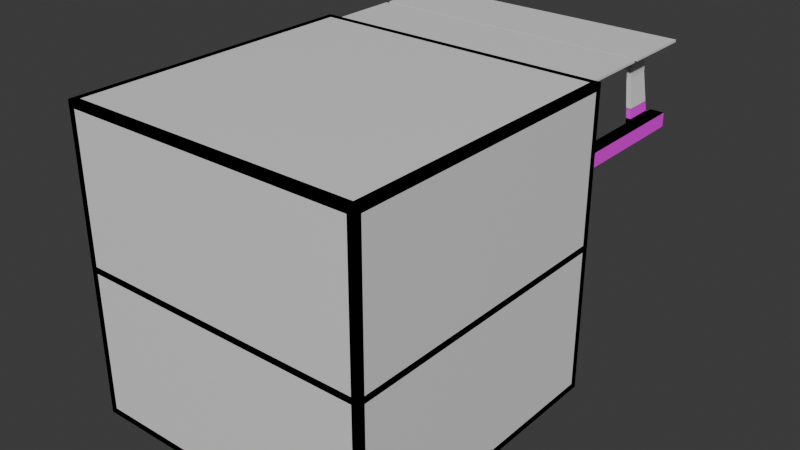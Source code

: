 # Source: conveyor_belt.blend  (saved by Blender 4.5.90; exported with 4.5.12 LTS)
import bpy
from mathutils import Matrix  # noqa: F401  (used for matrix-valued properties, if any)

bpy.ops.wm.read_factory_settings(use_empty=True)
scene = bpy.context.scene
scene.name = 'conveyor_track_water.qc'

# ---- collections
col_conveyor_belt_ref = bpy.data.collections.new('conveyor_belt_ref'); scene.collection.children.link(col_conveyor_belt_ref)
col_conveyor_belt_sel = bpy.data.collections.new('conveyor_belt_sel'); scene.collection.children.link(col_conveyor_belt_sel)

# ---- images (referenced by path relative to the original .blend; pixels are not part of the script)
import os
ASSET_DIR = os.environ.get("B2B_ASSET_DIR", "")  # directory of the original .blend (textures are referenced by path, not embedded)
HERE = os.path.dirname(os.path.abspath(__file__))  # packed textures are extracted next to this script under _unpacked/

def load_image(name, relpath, width, height, colorspace="sRGB"):
    """Load a texture the original file referenced (path relative to the .blend, or extracted next to this script)."""
    p = next((c for c in (os.path.join(HERE, relpath), os.path.join(ASSET_DIR, relpath)) if relpath and os.path.exists(c)), "")
    if p:
        img = bpy.data.images.load(p, check_existing=True)
        img.name = name
    else:  # same state as the original file: an image datablock whose file is absent (Cycles renders it pink)
        img = bpy.data.images.new(name, width, height)
        img.source = "FILE"
        img.filepath = "//" + (relpath or name)
    img.colorspace_settings.name = colorspace
    return img
img_border_png = load_image('border.png', 'border.png', 1024, 1024, 'sRGB')
img_ghost_items_tga = load_image('ghost_items.tga', 'ghost_items.tga', 1024, 1024, 'sRGB')
img_ghost_grid_tga = load_image('ghost_grid.tga', 'ghost_grid.tga', 1024, 1024, 'sRGB')
img_ghost_gridb_tga = load_image('ghost_gridb.tga', 'ghost_gridb.tga', 1024, 1024, 'sRGB')

# ---- materials (node trees are filled in below, after node groups)
mat_conveyor_belt = bpy.data.materials.new('conveyor_belt')
mat_conveyor_belt.diffuse_color = (0.6887, 0.6165, 0.4051, 1.0)
mat_border = bpy.data.materials.new('border')
mat_border.use_backface_culling = True
mat_border.diffuse_color = (0.6937, 0.4429, 0.6794, 1.0)
mat_ghost_items = bpy.data.materials.new('ghost_items')
mat_ghost_items.use_backface_culling = True
mat_ghost_items.diffuse_color = (0.147, 0.2961, 0.5089, 1.0)
mat_ghost_grid = bpy.data.materials.new('ghost_grid')
mat_ghost_grid.use_backface_culling = True
mat_ghost_grid.diffuse_color = (0.227, 0.2423, 0.2623, 1.0)
mat_ghost_gridb = bpy.data.materials.new('ghost_gridb')
mat_ghost_gridb.use_backface_culling = True
mat_ghost_gridb.diffuse_color = (0.8815, 0.9648, 0.988, 1.0)
mat_sel = bpy.data.materials.new('sel')

# ---- node groups
ng_smooth_by_angle_001 = bpy.data.node_groups.new('Smooth by Angle.001', 'GeometryNodeTree')
_s = ng_smooth_by_angle_001.interface.new_socket(name='Mesh', in_out='OUTPUT', socket_type='NodeSocketGeometry')
_s = ng_smooth_by_angle_001.interface.new_socket(name='Mesh', in_out='INPUT', socket_type='NodeSocketGeometry')
_s = ng_smooth_by_angle_001.interface.new_socket(name='Angle', in_out='INPUT', socket_type='NodeSocketFloat')
_s.subtype = 'ANGLE'
_s.default_value = 0.5236
_s.min_value = 0.0
_s.max_value = 3.142
_s.description = 'Maximum face angle for smooth edges'
_s = ng_smooth_by_angle_001.interface.new_socket(name='Ignore Sharpness', in_out='INPUT', socket_type='NodeSocketBool')
_s.force_non_field = True
ng_smooth_by_angle_001.description = 'Set the sharpness of mesh edges based on the angle between the neighboring faces'
ng_smooth_by_angle_001.is_modifier = True
_N = ng_smooth_by_angle_001.nodes; _L = ng_smooth_by_angle_001.links
n0 = _N.new('GeometryNodeSetShadeSmooth'); n0.name = 'Set Shade Smooth'; n0.location = (120, -80)
n0.domain = 'EDGE'
n1 = _N.new('GeometryNodeSetShadeSmooth'); n1.name = 'Set Shade Smooth.001'; n1.location = (300, -80)
n2 = _N.new('NodeGroupOutput'); n2.name = 'Group Output'; n2.location = (480, -80)
n3 = _N.new('GeometryNodeInputMeshEdgeAngle'); n3.name = 'Edge Angle'; n3.location = (-440, -240)
n4 = _N.new('NodeGroupInput'); n4.name = 'Group Input'; n4.location = (-80, -80)
n5 = _N.new('GeometryNodeInputEdgeSmooth'); n5.name = 'Is Edge Smooth'; n5.location = (-260, -120)
n6 = _N.new('GeometryNodeInputShadeSmooth'); n6.name = 'Is Shade Smooth'; n6.location = (-440, -397)
n7 = _N.new('FunctionNodeCompare'); n7.name = 'Compare'; n7.location = (-260, -260)
n7.operation = 'LESS_EQUAL'
n7.inputs[6].default_value = (0.0, 0.0, 0.0, 0.0)
n7.inputs[7].default_value = (0.0, 0.0, 0.0, 0.0)
n8 = _N.new('FunctionNodeBooleanMath'); n8.name = 'Boolean Math.001'; n8.location = (-80, -260)
n9 = _N.new('NodeGroupInput'); n9.name = 'Group Input.001'; n9.location = (-440, -329)
n10 = _N.new('NodeGroupInput'); n10.name = 'Group Input.002'; n10.location = (-259, -189)
n11 = _N.new('FunctionNodeBooleanMath'); n11.name = 'Boolean Math'; n11.location = (-80, -149)
n11.operation = 'OR'
n12 = _N.new('FunctionNodeBooleanMath'); n12.name = 'Boolean Math.002'; n12.location = (-260, -380)
n12.operation = 'OR'
n13 = _N.new('NodeGroupInput'); n13.name = 'Group Input.003'; n13.location = (-440, -460)
_L.new(n3.outputs[0], n7.inputs[0])
_L.new(n1.outputs[0], n2.inputs[0])
_L.new(n9.outputs[1], n7.inputs[1])
_L.new(n7.outputs[0], n8.inputs[0])
_L.new(n4.outputs[0], n0.inputs[0])
_L.new(n0.outputs[0], n1.inputs[0])
_L.new(n8.outputs[0], n0.inputs[2])
_L.new(n10.outputs[2], n11.inputs[1])
_L.new(n5.outputs[0], n11.inputs[0])
_L.new(n11.outputs[0], n0.inputs[1])
_L.new(n13.outputs[2], n12.inputs[1])
_L.new(n6.outputs[0], n12.inputs[0])
_L.new(n12.outputs[0], n8.inputs[1])
n2.is_active_output = True

# ---- material node trees
mat_border.use_nodes = True; mat_border.node_tree.nodes.clear()
_N = mat_border.node_tree.nodes; _L = mat_border.node_tree.links
n0 = _N.new('ShaderNodeBsdfPrincipled'); n0.name = 'Principled BSDF'; n0.location = (10, 300)
n1 = _N.new('ShaderNodeOutputMaterial'); n1.name = 'Material Output'; n1.location = (300, 300)
n2 = _N.new('ShaderNodeTexImage'); n2.name = 'Image Texture'; n2.location = (-280, 280)
n2.image = img_border_png
_L.new(n0.outputs[0], n1.inputs[0])
_L.new(n2.outputs[0], n0.inputs[0])
n1.is_active_output = True
mat_ghost_items.use_nodes = True; mat_ghost_items.node_tree.nodes.clear()
_N = mat_ghost_items.node_tree.nodes; _L = mat_ghost_items.node_tree.links
n0 = _N.new('ShaderNodeBsdfPrincipled'); n0.name = 'Principled BSDF'; n0.location = (10, 300)
n1 = _N.new('ShaderNodeOutputMaterial'); n1.name = 'Material Output'; n1.location = (300, 300)
n2 = _N.new('ShaderNodeTexImage'); n2.name = 'Image Texture'; n2.location = (-280, 280)
n2.image = img_ghost_items_tga
_L.new(n0.outputs[0], n1.inputs[0])
_L.new(n2.outputs[0], n0.inputs[0])
n1.is_active_output = True
mat_ghost_grid.use_nodes = True; mat_ghost_grid.node_tree.nodes.clear()
_N = mat_ghost_grid.node_tree.nodes; _L = mat_ghost_grid.node_tree.links
n0 = _N.new('ShaderNodeBsdfPrincipled'); n0.name = 'Principled BSDF'; n0.location = (46, 273)
n0.inputs[2].default_value = 0.7435
n0.inputs[13].default_value = 0.179
n1 = _N.new('ShaderNodeOutputMaterial'); n1.name = 'Material Output'; n1.location = (336, 273)
n2 = _N.new('ShaderNodeTexImage'); n2.name = 'Image Texture'; n2.location = (-231, 236)
n2.image = img_ghost_grid_tga
_L.new(n0.outputs[0], n1.inputs[0])
_L.new(n2.outputs[0], n0.inputs[0])
n1.is_active_output = True
mat_ghost_gridb.use_nodes = True; mat_ghost_gridb.node_tree.nodes.clear()
_N = mat_ghost_gridb.node_tree.nodes; _L = mat_ghost_gridb.node_tree.links
n0 = _N.new('ShaderNodeBsdfPrincipled'); n0.name = 'Principled BSDF'; n0.location = (10, 300)
n1 = _N.new('ShaderNodeOutputMaterial'); n1.name = 'Material Output'; n1.location = (300, 300)
n2 = _N.new('ShaderNodeTexImage'); n2.name = 'Image Texture'; n2.location = (-280, 280)
n2.image = img_ghost_gridb_tga
_L.new(n0.outputs[0], n1.inputs[0])
_L.new(n2.outputs[0], n0.inputs[0])
n1.is_active_output = True
mat_sel.use_nodes = True; mat_sel.node_tree.nodes.clear()
_N = mat_sel.node_tree.nodes; _L = mat_sel.node_tree.links
n0 = _N.new('ShaderNodeBsdfPrincipled'); n0.name = 'Principled BSDF'; n0.location = (-200, 100)
n1 = _N.new('ShaderNodeOutputMaterial'); n1.name = 'Material Output'; n1.location = (200, 100)
_L.new(n0.outputs[0], n1.inputs[0])
n1.is_active_output = True

# ---- world
world_world = bpy.data.worlds.new('World'); scene.world = world_world
world_world.use_nodes = True; world_world.node_tree.nodes.clear()
_N = world_world.node_tree.nodes; _L = world_world.node_tree.links
n0 = _N.new('ShaderNodeOutputWorld'); n0.name = 'World Output'; n0.location = (300, 300)
n1 = _N.new('ShaderNodeBackground'); n1.name = 'Background'; n1.location = (10, 300)
n1.inputs[0].default_value = (0.05088, 0.05088, 0.05088, 1.0)
_L.new(n1.outputs[0], n0.inputs[0])
n0.is_active_output = True
world_world.color = (0.05088, 0.05088, 0.05088)
world_world.sun_shadow_jitter_overblur = 0.0

# ---- meshes
me_conveyor_track_ref = bpy.data.meshes.new('conveyor_track_ref')
me_conveyor_track_ref.from_pydata([(-60.0, 65.0, 63.0), (60.0, 65.0, 62.0), (60.0, 65.0, 63.0), (-60.0, 65.0, 62.0), (60.0, 95.0, 63.0), (-60.0, 95.0, 62.0), (-60.0, 95.0, 63.0), (60.0, 95.0, 62.0), (-60.0, 97.0, 63.0), (60.0, 97.0, 62.0), (60.0, 97.0, 63.0), (-60.0, 97.0, 62.0), (60.0, 127.0, 63.0), (-60.0, 127.0, 62.0), (-60.0, 127.0, 63.0), (60.0, 127.0, 62.0), (52.0, 64.0, 32.0), (58.0, 64.0, 26.0), (58.0, 64.0, 32.0), (52.0, 64.0, 26.0), (58.0, 128.0, 32.0), (52.0, 128.0, 26.0), (52.0, 128.0, 32.0), (58.0, 128.0, 26.0), (-58.0, 64.0, 32.0), (-52.0, 64.0, 26.0), (-52.0, 64.0, 32.0), (-58.0, 64.0, 26.0), (-52.0, 128.0, 32.0), (-58.0, 128.0, 26.0), (-58.0, 128.0, 32.0), (-52.0, 128.0, 26.0), (-52.0, 114.0, 58.0), (-52.0, 108.0, 60.0), (-52.0, 106.0, 58.0), (-52.0, 115.0, 52.0), (-52.0, 115.0, 56.0), (-52.0, 105.0, 52.0), (-52.0, 105.0, 56.0), (-52.0, 110.0, 60.5), (-52.0, 112.0, 60.0), (54.0, 114.0, 58.0), (54.0, 108.0, 60.0), (54.0, 106.0, 58.0), (54.0, 105.0, 56.0), (54.0, 105.0, 52.0), (54.0, 115.0, 52.0), (54.0, 115.0, 56.0), (54.0, 110.0, 60.5), (54.0, 112.0, 60.0), (52.0, 106.0, 58.0), (52.0, 110.0, 60.5), (52.0, 112.0, 60.0), (52.0, 108.0, 60.0), (52.0, 105.0, 52.0), (52.0, 105.0, 56.0), (52.0, 115.0, 52.0), (52.0, 115.0, 56.0), (52.0, 114.0, 58.0), (13.0, 128.0, 60.0), (14.0, 64.0, 59.0), (13.0, 64.0, 60.0), (14.0, 128.0, 59.0), (15.0, 64.0, 60.0), (15.0, 128.0, 60.0), (14.0, 128.0, 61.0), (14.0, 64.0, 61.0), (-54.0, 105.0, 52.0), (-56.0, 116.0, 36.0), (-56.0, 104.0, 36.0), (-54.0, 115.0, 52.0), (-54.0, 104.0, 36.0), (-54.0, 116.0, 36.0), (-56.0, 104.0, 32.0), (-56.0, 116.0, 32.0), (-54.0, 116.0, 32.0), (-54.0, 104.0, 32.0), (56.0, 104.0, 36.0), (56.0, 116.0, 36.0), (54.0, 116.0, 36.0), (54.0, 104.0, 36.0), (54.0, 104.0, 32.0), (54.0, 116.0, 32.0), (56.0, 116.0, 32.0), (56.0, 104.0, 32.0), (-54.0, 105.0, 56.0), (-54.0, 106.0, 58.0), (-54.0, 114.0, 58.0), (-54.0, 115.0, 56.0), (-54.0, 112.0, 60.0), (-54.0, 110.0, 60.5), (-54.0, 108.0, 60.0), (-14.0, 64.0, 61.0), (-14.0, 64.0, 59.0), (-13.0, 64.0, 60.0), (-15.0, 64.0, 60.0), (-13.0, 128.0, 60.0), (-15.0, 128.0, 60.0), (-14.0, 128.0, 61.0), (-14.0, 128.0, 59.0), (8.0, 128.0, 61.0), (-8.0, 128.0, 59.0), (-8.0, 128.0, 61.0), (8.0, 128.0, 59.0), (-52.0, 108.0, 58.0), (52.0, 107.0, 56.0), (52.0, 108.0, 58.0), (-52.0, 107.0, 56.0), (52.0, 108.0, 54.0), (-52.0, 108.0, 54.0), (-52.0, 112.0, 58.0), (52.0, 110.0, 59.0), (52.0, 112.0, 58.0), (-52.0, 110.0, 59.0), (-52.0, 113.0, 56.0), (52.0, 113.0, 56.0), (-52.0, 112.0, 54.0), (52.0, 112.0, 54.0), (8.0, 64.0, 61.0), (8.0, 64.0, 59.0), (-8.0, 64.0, 59.0), (-8.0, 64.0, 61.0), (52.0, 110.0, 53.0), (-52.0, 110.0, 53.0)], [], [(4, 7, 5, 6), (2, 1, 7, 4), (6, 5, 3, 0), (5, 7, 1, 3), (4, 6, 0, 2), (8, 11, 9, 10), (12, 15, 13, 14), (10, 9, 15, 12), (14, 13, 11, 8), (13, 15, 9, 11), (12, 14, 8, 10), (100, 102, 121, 118), (20, 23, 21, 22), (18, 17, 23, 20), (22, 21, 19, 16), (21, 23, 17, 19), (20, 22, 16, 18), (101, 103, 119, 120), (28, 31, 29, 30), (26, 25, 31, 28), (30, 29, 27, 24), (29, 31, 25, 27), (28, 30, 24, 26), (102, 101, 120, 121), (32, 33, 34), (32, 35, 36), (32, 34, 38), (32, 39, 33), (32, 40, 39), (41, 42, 43), (41, 43, 44), (56, 46, 78, 79), (41, 46, 47), (41, 48, 42), (41, 49, 48), (50, 51, 52), (50, 53, 51), (50, 54, 55), (50, 58, 57), (50, 52, 58), (32, 38, 37, 35), (45, 46, 41, 44), (50, 57, 56, 54), (65, 59, 61, 66), (96, 99, 97, 98), (66, 61, 60, 63), (48, 49, 52, 51), (69, 73, 76, 71), (46, 45, 77, 78), (54, 56, 79, 80), (45, 54, 80, 77), (34, 33, 91, 86), (47, 46, 56, 57), (78, 83, 82, 79), (112, 115, 114, 110), (107, 109, 108, 105), (94, 93, 99, 96), (59, 62, 60, 61), (58, 52, 49, 41), (64, 62, 59, 65), (67, 70, 68, 69), (70, 35, 72, 68), (98, 97, 95, 92), (43, 42, 53, 50), (68, 74, 73, 69), (33, 39, 90, 91), (80, 81, 84, 77), (85, 67, 37, 38), (86, 88, 70, 67), (55, 54, 45, 44), (35, 37, 71, 72), (37, 67, 69, 71), (71, 76, 75, 72), (77, 84, 83, 78), (39, 40, 89, 90), (72, 75, 74, 68), (92, 94, 96, 98), (87, 32, 36, 88), (86, 90, 89), (86, 91, 90), (86, 67, 85), (86, 87, 88), (86, 89, 87), (117, 122, 123, 116), (79, 82, 81, 80), (97, 99, 93, 95), (92, 95, 93, 94), (58, 41, 47, 57), (110, 113, 111, 112), (121, 120, 119, 118), (34, 86, 85, 38), (42, 48, 51, 53), (113, 104, 106, 111), (43, 50, 55, 44), (115, 117, 116, 114), (104, 107, 105, 106), (100, 103, 101, 102), (122, 108, 109, 123), (63, 60, 62, 64), (118, 119, 103, 100), (24, 27, 25, 26), (16, 19, 17, 18), (40, 32, 87, 89), (36, 35, 70, 88), (66, 63, 64, 65), (0, 3, 1, 2)])
me_conveyor_track_ref.polygons.foreach_set('use_smooth', [True] * 106)
me_conveyor_track_ref.polygons.foreach_set('material_index', [0, 0, 0, 0, 0, 0, 0, 0, 0, 0, 0, 1, 1, 1, 1, 1, 1, 1, 1, 1, 1, 1, 1, 1, 1, 1, 1, 1, 1, 1, 1, 1, 1, 1, 1, 1, 1, 1, 1, 1, 1, 1, 1, 1, 1, 1, 1, 1, 1, 1, 1, 1, 1, 1, 1, 1, 1, 1, 1, 1, 1, 1, 1, 1, 1, 1, 1, 1, 1, 1, 1, 1, 1, 1, 1, 1, 1, 1, 1, 1, 1, 1, 1, 1, 1, 1, 1, 1, 1, 1, 1, 1, 1, 1, 1, 1, 1, 1, 1, 1, 1, 1, 1, 1, 1, 0])
_uv = me_conveyor_track_ref.uv_layers.new(name='Float2')
_uv.uv.foreach_set('vector', [2.0, 0.0, 1.967, 0.0, 1.967, -1.0, 2.0, -1.0, 6.0, 0.0, 6.0, 0.008333, 5.0, 0.008333, 5.0, 0.0, 5.067, 0.0, 5.067, 0.008333, 6.067, 0.008333, 6.067, 0.0, 5.0, -1.0, 5.0, 0.0, 6.0, 0.0, 6.0, -1.0, 5.0, 0.0, 5.0, -1.0, 6.0, -1.0, 6.0, 0.0, -2.0, -1.0, -1.967, -1.0, -1.967, 0.0, -2.0, 0.0, 2.0, 0.0, 1.967, 0.0, 1.967, -1.0, 2.0, -1.0, 5.0, 0.0, 5.0, 0.008333, 4.0, 0.008333, 4.0, 0.0, 4.0, 0.0, 4.0, 0.008333, 5.0, 0.008333, 5.0, 0.0, 4.0, -1.0, 4.0, 0.0, 5.0, 0.0, 5.0, -1.0, 4.0, 0.0, 4.0, -1.0, 5.0, -1.0, 5.0, 0.0, 0.9479, 0.8234, 0.9579, 0.8234, 0.9579, 0.8334, 0.9479, 0.8334, 0.9483, 0.8239, 0.9583, 0.8239, 0.9583, 0.8339, 0.9483, 0.8339, 0.9483, 0.8239, 0.9583, 0.8239, 0.9583, 0.8339, 0.9483, 0.8339, 0.9483, 0.8239, 0.9583, 0.8239, 0.9583, 0.8339, 0.9483, 0.8339, 0.9483, 0.8239, 0.9583, 0.8239, 0.9583, 0.8339, 0.9483, 0.8339, 0.9483, 0.8239, 0.9583, 0.8239, 0.9583, 0.8339, 0.9483, 0.8339, 0.9479, 0.8234, 0.9579, 0.8234, 0.9579, 0.8334, 0.9479, 0.8334, 0.9483, 0.8239, 0.9583, 0.8239, 0.9583, 0.8339, 0.9483, 0.8339, 0.9483, 0.8239, 0.9583, 0.8239, 0.9583, 0.8339, 0.9483, 0.8339, 0.9483, 0.8239, 0.9583, 0.8239, 0.9583, 0.8339, 0.9483, 0.8339, 0.9483, 0.8239, 0.9583, 0.8239, 0.9583, 0.8339, 0.9483, 0.8339, 0.9483, 0.8239, 0.9583, 0.8239, 0.9583, 0.8339, 0.9483, 0.8339, 0.9479, 0.8234, 0.9579, 0.8234, 0.9579, 0.8334, 0.9479, 0.8334, 0.9523, 0.7601, 0.9623, 0.7601, 0.9623, 0.7701, 0.9523, 0.7601, 0.9623, 0.7601, 0.9623, 0.7701, 0.9523, 0.7601, 0.9623, 0.7601, 0.9623, 0.7701, 0.9523, 0.7601, 0.9623, 0.7601, 0.9623, 0.7701, 0.9523, 0.7601, 0.9623, 0.7601, 0.9623, 0.7701, 0.9523, 0.7601, 0.9623, 0.7601, 0.9623, 0.7701, 0.9523, 0.7601, 0.9623, 0.7601, 0.9623, 0.7701, 0.9523, 0.7601, 0.9623, 0.7601, 0.9623, 0.7701, 0.9523, 0.7701, 0.9523, 0.7601, 0.9623, 0.7601, 0.9623, 0.7701, 0.9523, 0.7601, 0.9623, 0.7601, 0.9623, 0.7701, 0.9523, 0.7601, 0.9623, 0.7601, 0.9623, 0.7701, 0.9523, 0.7601, 0.9623, 0.7601, 0.9623, 0.7701, 0.9523, 0.7601, 0.9623, 0.7601, 0.9623, 0.7701, 0.9523, 0.7601, 0.9623, 0.7601, 0.9623, 0.7701, 0.9523, 0.7601, 0.9623, 0.7601, 0.9623, 0.7701, 0.9523, 0.7601, 0.9623, 0.7601, 0.9623, 0.7701, 0.9523, 0.7601, 0.9623, 0.7601, 0.9623, 0.7701, 0.9523, 0.7701, 0.9523, 0.7601, 0.9623, 0.7601, 0.9623, 0.7701, 0.9523, 0.7701, 0.9523, 0.7601, 0.9623, 0.7601, 0.9623, 0.7701, 0.9523, 0.7701, 0.9523, 0.7601, 0.9623, 0.7601, 0.9623, 0.7701, 0.9523, 0.7701, 0.9523, 0.7601, 0.9623, 0.7601, 0.9623, 0.7701, 0.9523, 0.7701, 0.9523, 0.7601, 0.9623, 0.7601, 0.9623, 0.7701, 0.9523, 0.7701, 0.9523, 0.7601, 0.9623, 0.7601, 0.9623, 0.7701, 0.9523, 0.7701, 0.9523, 0.7601, 0.9623, 0.7601, 0.9623, 0.7701, 0.9523, 0.7701, 0.9523, 0.7601, 0.9623, 0.7601, 0.9623, 0.7701, 0.9523, 0.7701, 0.9523, 0.7601, 0.9623, 0.7601, 0.9623, 0.7701, 0.9523, 0.7701, 0.9523, 0.7601, 0.9623, 0.7601, 0.9623, 0.7701, 0.9523, 0.7701, 0.9523, 0.7601, 0.9623, 0.7601, 0.9623, 0.7701, 0.9523, 0.7701, 0.9523, 0.7601, 0.9623, 0.7601, 0.9623, 0.7701, 0.9523, 0.7701, 0.9523, 0.7601, 0.9623, 0.7601, 0.9623, 0.7701, 0.9523, 0.7701, 0.9483, 0.8239, 0.9583, 0.8239, 0.9583, 0.8339, 0.9483, 0.8339, 0.9483, 0.8239, 0.9583, 0.8239, 0.9583, 0.8339, 0.9483, 0.8339, 0.9523, 0.7601, 0.9623, 0.7601, 0.9623, 0.7701, 0.9523, 0.7701, 0.9523, 0.7601, 0.9623, 0.7601, 0.9623, 0.7701, 0.9523, 0.7701, 0.9523, 0.7601, 0.9623, 0.7601, 0.9623, 0.7701, 0.9523, 0.7701, 0.9523, 0.7601, 0.9623, 0.7601, 0.9623, 0.7701, 0.9523, 0.7701, 0.9523, 0.7601, 0.9623, 0.7601, 0.9623, 0.7701, 0.9523, 0.7701, 0.9523, 0.7601, 0.9623, 0.7601, 0.9623, 0.7701, 0.9523, 0.7701, 0.9523, 0.7601, 0.9623, 0.7601, 0.9623, 0.7701, 0.9523, 0.7701, 0.9523, 0.7601, 0.9623, 0.7601, 0.9623, 0.7701, 0.9523, 0.7701, 0.9523, 0.7601, 0.9623, 0.7601, 0.9623, 0.7701, 0.9523, 0.7701, 0.9523, 0.7601, 0.9623, 0.7601, 0.9623, 0.7701, 0.9523, 0.7701, 0.9523, 0.7601, 0.9623, 0.7601, 0.9623, 0.7701, 0.9523, 0.7701, 0.9523, 0.7601, 0.9623, 0.7601, 0.9623, 0.7701, 0.9523, 0.7701, 0.9523, 0.7601, 0.9623, 0.7601, 0.9623, 0.7701, 0.9523, 0.7701, 0.9523, 0.7601, 0.9623, 0.7601, 0.9623, 0.7701, 0.9523, 0.7701, 0.9523, 0.7601, 0.9623, 0.7601, 0.9623, 0.7701, 0.9523, 0.7701, 0.9523, 0.7601, 0.9623, 0.7601, 0.9623, 0.7701, 0.9523, 0.7701, 0.9523, 0.7601, 0.9623, 0.7601, 0.9623, 0.7701, 0.9523, 0.7701, 0.9523, 0.7601, 0.9623, 0.7601, 0.9623, 0.7701, 0.9523, 0.7701, 0.9523, 0.7601, 0.9623, 0.7601, 0.9623, 0.7701, 0.9523, 0.7701, 0.9523, 0.7601, 0.9623, 0.7601, 0.9623, 0.7701, 0.9523, 0.7701, 0.9523, 0.7601, 0.9623, 0.7601, 0.9623, 0.7701, 0.9523, 0.7701, 0.9523, 0.7601, 0.9623, 0.7601, 0.9623, 0.7701, 0.9523, 0.7701, 0.9523, 0.7601, 0.9623, 0.7601, 0.9623, 0.7701, 0.9523, 0.7601, 0.9623, 0.7601, 0.9623, 0.7701, 0.9523, 0.7601, 0.9623, 0.7601, 0.9623, 0.7701, 0.9523, 0.7601, 0.9623, 0.7601, 0.9623, 0.7701, 0.9523, 0.7601, 0.9623, 0.7601, 0.9623, 0.7701, 0.9483, 0.8239, 0.9583, 0.8239, 0.9583, 0.8339, 0.9483, 0.8339, 0.9523, 0.7601, 0.9623, 0.7601, 0.9623, 0.7701, 0.9523, 0.7701, 0.9523, 0.7601, 0.9623, 0.7601, 0.9623, 0.7701, 0.9523, 0.7701, 0.9523, 0.7601, 0.9623, 0.7601, 0.9623, 0.7701, 0.9523, 0.7701, 0.9523, 0.7601, 0.9623, 0.7601, 0.9623, 0.7701, 0.9523, 0.7701, 0.9483, 0.8239, 0.9583, 0.8239, 0.9583, 0.8339, 0.9483, 0.8339, 0.9479, 0.8234, 0.9579, 0.8234, 0.9579, 0.8334, 0.9479, 0.8334, 0.9523, 0.7601, 0.9623, 0.7601, 0.9623, 0.7701, 0.9523, 0.7701, 0.9523, 0.7601, 0.9623, 0.7601, 0.9623, 0.7701, 0.9523, 0.7701, 0.9483, 0.8239, 0.9583, 0.8239, 0.9583, 0.8339, 0.9483, 0.8339, 0.9523, 0.7601, 0.9623, 0.7601, 0.9623, 0.7701, 0.9523, 0.7701, 0.9483, 0.8239, 0.9583, 0.8239, 0.9583, 0.8339, 0.9483, 0.8339, 0.9483, 0.8239, 0.9583, 0.8239, 0.9583, 0.8339, 0.9483, 0.8339, 0.9479, 0.8234, 0.9579, 0.8234, 0.9579, 0.8334, 0.9479, 0.8334, 0.9483, 0.8239, 0.9583, 0.8239, 0.9583, 0.8339, 0.9483, 0.8339, 0.9523, 0.7601, 0.9623, 0.7601, 0.9623, 0.7701, 0.9523, 0.7701, 0.9479, 0.8234, 0.9579, 0.8234, 0.9579, 0.8334, 0.9479, 0.8334, 0.9483, 0.8239, 0.9583, 0.8239, 0.9583, 0.8339, 0.9483, 0.8339, 0.9483, 0.8239, 0.9583, 0.8239, 0.9583, 0.8339, 0.9483, 0.8339, 0.9523, 0.7601, 0.9623, 0.7601, 0.9623, 0.7701, 0.9523, 0.7701, 0.9523, 0.7601, 0.9623, 0.7601, 0.9623, 0.7701, 0.9523, 0.7701, 0.9523, 0.7601, 0.9623, 0.7601, 0.9623, 0.7701, 0.9523, 0.7701, -2.0, -1.0, -1.967, -1.0, -1.967, 0.0, -2.0, 0.0])
me_conveyor_track_ref.materials.append(mat_conveyor_belt)
me_conveyor_track_ref.materials.append(mat_border)
me_conveyor_track_ref.update()
me_conveyor_track_ref.normals_split_custom_set([tuple(v) for v in zip(*[iter([0.5774, 0.5774, 0.5774, 0.5774, 0.5774, -0.5774, -0.5774, 0.5774, -0.5774, -0.5774, 0.5774, 0.5774, 0.5774, -0.5774, 0.5774, 0.5774, -0.5774, -0.5774, 0.5774, 0.5774, -0.5774, 0.5774, 0.5774, 0.5774, -0.5774, 0.5774, 0.5774, -0.5774, 0.5774, -0.5774, -0.5774, -0.5774, -0.5774, -0.5774, -0.5774, 0.5774, -0.5774, 0.5774, -0.5774, 0.5774, 0.5774, -0.5774, 0.5774, -0.5774, -0.5774, -0.5774, -0.5774, -0.5774, 0.5774, 0.5774, 0.5774, -0.5774, 0.5774, 0.5774, -0.5774, -0.5774, 0.5774, 0.5774, -0.5774, 0.5774, -0.5774, -0.5774, 0.5774, -0.5774, -0.5774, -0.5774, 0.5774, -0.5774, -0.5774, 0.5774, -0.5774, 0.5774, 0.5774, 0.5774, 0.5774, 0.5774, 0.5774, -0.5774, -0.5774, 0.5774, -0.5774, -0.5774, 0.5774, 0.5774, 0.5774, -0.5774, 0.5774, 0.5774, -0.5774, -0.5774, 0.5774, 0.5774, -0.5774, 0.5774, 0.5774, 0.5774, -0.5774, 0.5774, 0.5774, -0.5774, 0.5774, -0.5774, -0.5774, -0.5774, -0.5774, -0.5774, -0.5774, 0.5774, -0.5774, 0.5774, -0.5774, 0.5774, 0.5774, -0.5774, 0.5774, -0.5774, -0.5774, -0.5774, -0.5774, -0.5774, 0.5774, 0.5774, 0.5774, -0.5774, 0.5774, 0.5774, -0.5774, -0.5774, 0.5774, 0.5774, -0.5774, 0.5774, 0.5774, 0.5774, 0.5774, -0.5774, 0.5774, 0.5774, -0.5774, -0.5774, 0.5774, 0.5774, -0.5774, 0.5774, 0.5774, 0.5774, 0.5774, 0.5774, 0.5774, -0.5774, -0.5774, 0.5774, -0.5774, -0.5774, 0.5774, 0.5774, 0.5774, -0.5774, 0.5774, 0.5774, -0.5774, -0.5774, 0.5774, 0.5774, -0.5774, 0.5774, 0.5774, 0.5774, -0.5774, 0.5774, 0.5774, -0.5774, 0.5774, -0.5774, -0.5774, -0.5774, -0.5774, -0.5774, -0.5774, 0.5774, -0.5774, 0.5774, -0.5774, 0.5774, 0.5774, -0.5774, 0.5774, -0.5774, -0.5774, -0.5774, -0.5774, -0.5774, 0.5774, 0.5774, 0.5774, -0.5774, 0.5774, 0.5774, -0.5774, -0.5774, 0.5774, 0.5774, -0.5774, 0.5774, -0.5774, 0.5774, -0.5774, 0.5774, 0.5774, -0.5774, 0.5774, -0.5774, -0.5774, -0.5774, -0.5774, -0.5774, 0.5774, 0.5774, 0.5774, 0.5774, 0.5774, -0.5774, -0.5774, 0.5774, -0.5774, -0.5774, 0.5774, 0.5774, 0.5774, -0.5774, 0.5774, 0.5774, -0.5774, -0.5774, 0.5774, 0.5774, -0.5774, 0.5774, 0.5774, 0.5774, -0.5774, 0.5774, 0.5774, -0.5774, 0.5774, -0.5774, -0.5774, -0.5774, -0.5774, -0.5774, -0.5774, 0.5774, -0.5774, 0.5774, -0.5774, 0.5774, 0.5774, -0.5774, 0.5774, -0.5774, -0.5774, -0.5774, -0.5774, -0.5774, 0.5774, 0.5774, 0.5774, -0.5774, 0.5774, 0.5774, -0.5774, -0.5774, 0.5774, 0.5774, -0.5774, 0.5774, -0.5774, 0.5774, 0.5774, -0.5774, 0.5774, -0.5774, -0.5774, -0.5774, -0.5774, -0.5774, -0.5774, 0.5774, 0.6727, 0.6002, 0.4326, 0.6578, -0.4152, 0.6284, 0.6728, -0.6002, 0.4326, 0.6727, 0.6002, 0.4326, 0.7274, 0.6857, -0.02686, 0.6588, 0.7322, 0.1728, 0.6727, 0.6002, 0.4326, 0.6728, -0.6002, 0.4326, 0.6589, -0.7321, 0.1728, 0.6727, 0.6002, 0.4326, 0.6614, -0.046, 0.7487, 0.6578, -0.4152, 0.6284, 0.6727, 0.6002, 0.4326, 0.6593, 0.3106, 0.6847, 0.6614, -0.046, 0.7487, 0.6727, 0.6002, 0.4326, 0.6578, -0.4151, 0.6284, 0.6728, -0.6002, 0.4326, 0.6727, 0.6002, 0.4326, 0.6728, -0.6002, 0.4326, 0.6589, -0.7321, 0.1729, -0.7364, 0.6761, -0.02516, 0.6983, 0.7125, 0.06879, 0.7106, 0.7006, 0.06447, -0.6849, 0.7284, -0.01921, 0.6727, 0.6002, 0.4326, 0.6983, 0.7125, 0.06879, 0.6589, 0.7321, 0.1728, 0.6727, 0.6002, 0.4326, 0.6613, -0.04584, 0.7487, 0.6578, -0.4151, 0.6284, 0.6727, 0.6002, 0.4326, 0.6593, 0.3107, 0.6847, 0.6613, -0.04584, 0.7487, -0.6727, -0.6002, 0.4326, -0.6614, 0.04594, 0.7487, -0.6741, 0.3263, 0.6627, -0.6727, -0.6002, 0.4326, -0.6593, -0.3106, 0.6847, -0.6614, 0.04594, 0.7487, -0.6727, -0.6002, 0.4326, -0.7266, -0.6866, -0.0237, -0.6588, -0.7322, 0.1729, -0.6727, -0.6002, 0.4326, -0.6728, 0.6002, 0.4326, -0.6589, 0.7321, 0.1728, -0.6727, -0.6002, 0.4326, -0.6741, 0.3263, 0.6627, -0.6728, 0.6002, 0.4326, 0.6727, 0.6002, 0.4326, 0.6589, -0.7321, 0.1728, 0.7168, -0.6968, -0.0252, 0.7274, 0.6857, -0.02686, 0.6872, -0.7233, 0.06832, 0.6983, 0.7125, 0.06879, 0.6727, 0.6002, 0.4326, 0.6589, -0.7321, 0.1729, -0.6727, -0.6002, 0.4326, -0.6589, 0.7321, 0.1728, -0.7364, 0.6761, -0.02516, -0.7266, -0.6866, -0.0237, 2.015e-06, 0.5774, 0.8165, -0.8165, 0.5773, 4.163e-06, -0.8165, -0.5774, -7.01e-07, -6.573e-07, -0.5773, 0.8165, 0.8165, 0.5774, -4.82e-07, 2.015e-06, 0.5775, -0.8164, -0.8166, 0.5772, -2.06e-06, 4.382e-07, 0.5774, 0.8165, -6.573e-07, -0.5773, 0.8165, -0.8165, -0.5774, -7.01e-07, -2.191e-07, -0.5774, -0.8165, 0.8165, -0.5773, -1.753e-07, 0.6613, -0.04584, 0.7487, 0.6593, 0.3107, 0.6847, -0.6741, 0.3263, 0.6627, -0.6614, 0.04594, 0.7487, -0.7119, -0.6995, 0.0626, -0.7071, -0.7071, 5.394e-06, 0.7071, -0.7071, -3.81e-05, 0.6839, -0.7294, -0.01822, 0.6983, 0.7125, 0.06879, 0.6872, -0.7233, 0.06832, 0.713, -0.6982, 0.06446, 0.7106, 0.7006, 0.06447, -0.7266, -0.6866, -0.0237, -0.7364, 0.6761, -0.02516, -0.6849, 0.7284, -0.01921, -0.6852, -0.7282, -0.01649, 0.6872, -0.7233, 0.06832, -0.7266, -0.6866, -0.0237, -0.6852, -0.7282, -0.01649, 0.713, -0.6982, 0.06446, 0.6728, -0.6002, 0.4326, 0.6578, -0.4152, 0.6284, -0.6593, -0.4272, 0.6187, -0.6727, -0.6002, 0.4326, 0.6589, 0.7321, 0.1728, 0.6983, 0.7125, 0.06879, -0.7364, 0.6761, -0.02516, -0.6589, 0.7321, 0.1728, 0.7106, 0.7006, 0.06447, 0.7071, 0.7071, 2.144e-12, -0.7071, 0.7071, -4.383e-05, -0.6849, 0.7284, -0.01921, 3.518e-07, 0.7807, 0.6249, -6.653e-07, 0.9864, -0.1641, -3.919e-08, 0.9864, 0.1641, -4.455e-08, 0.6249, 0.7807, 7.84e-07, -0.9864, -0.1642, 1.551e-06, -0.6247, -0.7809, 1.946e-06, -0.7807, -0.6249, 4.711e-07, -0.9864, 0.1642, 0.8165, -0.5774, -4.82e-07, -3.199e-06, -0.5772, -0.8166, 2.015e-06, 0.5775, -0.8164, 0.8165, 0.5774, -4.82e-07, -0.8165, 0.5773, 4.163e-06, -2.235e-06, 0.5773, -0.8165, -2.191e-07, -0.5774, -0.8165, -0.8165, -0.5774, -7.01e-07, -0.6728, 0.6002, 0.4326, -0.6741, 0.3263, 0.6627, 0.6593, 0.3107, 0.6847, 0.6727, 0.6002, 0.4326, 0.8165, 0.5774, -1.753e-07, -2.235e-06, 0.5773, -0.8165, -0.8165, 0.5773, 4.163e-06, 2.015e-06, 0.5774, 0.8165, -0.6967, -0.7141, 0.06817, -0.6962, 0.7132, 0.08184, -0.7127, 0.6985, 0.06444, -0.7119, -0.6995, 0.0626, -0.6962, 0.7132, 0.08184, 0.7274, 0.6857, -0.02686, 0.6837, 0.7295, -0.01822, -0.7127, 0.6985, 0.06444, 4.382e-07, 0.5774, 0.8165, -0.8166, 0.5772, -2.06e-06, -0.8164, -0.5775, 3.067e-06, 3.067e-07, -0.5773, 0.8165, 0.6728, -0.6002, 0.4326, 0.6578, -0.4151, 0.6284, -0.6593, -0.3106, 0.6847, -0.6727, -0.6002, 0.4326, -0.7127, 0.6985, 0.06444, -0.7071, 0.7071, -2.697e-06, -0.7071, -0.7071, 5.394e-06, -0.7119, -0.6995, 0.0626, 0.6578, -0.4152, 0.6284, 0.6614, -0.046, 0.7487, -0.6614, -0.04596, 0.7487, -0.6593, -0.4272, 0.6187, -0.6852, -0.7282, -0.01649, -0.7071, -0.7071, -3.169e-05, 0.7071, -0.7071, 1.214e-05, 0.713, -0.6982, 0.06446, -0.6589, -0.7321, 0.1728, -0.6967, -0.7141, 0.06817, 0.7168, -0.6968, -0.0252, 0.6589, -0.7321, 0.1728, -0.6727, -0.6002, 0.4326, -0.6588, 0.7322, 0.1728, -0.6962, 0.7132, 0.08184, -0.6967, -0.7141, 0.06817, -0.6588, -0.7322, 0.1729, -0.7266, -0.6866, -0.0237, 0.6872, -0.7233, 0.06832, 0.6589, -0.7321, 0.1729, 0.7274, 0.6857, -0.02686, 0.7168, -0.6968, -0.0252, 0.6839, -0.7294, -0.01822, 0.6837, 0.7295, -0.01822, 0.7168, -0.6968, -0.0252, -0.6967, -0.7141, 0.06817, -0.7119, -0.6995, 0.0626, 0.6839, -0.7294, -0.01822, 0.6839, -0.7294, -0.01822, 0.7071, -0.7071, -3.81e-05, 0.7071, 0.7071, -4.619e-05, 0.6837, 0.7295, -0.01822, 0.713, -0.6982, 0.06446, 0.7071, -0.7071, 1.214e-05, 0.7071, 0.7071, 2.144e-12, 0.7106, 0.7006, 0.06447, 0.6614, -0.046, 0.7487, 0.6593, 0.3106, 0.6847, -0.6578, 0.3252, 0.6794, -0.6614, -0.04596, 0.7487, 0.6837, 0.7295, -0.01822, 0.7071, 0.7071, -4.619e-05, -0.7071, 0.7071, -2.697e-06, -0.7127, 0.6985, 0.06444, 3.067e-07, -0.5773, 0.8165, 0.8165, -0.5774, -4.82e-07, 0.8165, 0.5774, -4.82e-07, 4.382e-07, 0.5774, 0.8165, -0.6728, 0.6002, 0.4326, 0.6727, 0.6002, 0.4326, 0.6588, 0.7322, 0.1728, -0.6588, 0.7322, 0.1728, -0.6727, -0.6002, 0.4326, -0.6614, -0.04596, 0.7487, -0.6578, 0.3252, 0.6794, -0.6727, -0.6002, 0.4326, -0.6593, -0.4272, 0.6187, -0.6614, -0.04596, 0.7487, -0.6727, -0.6002, 0.4326, -0.6967, -0.7141, 0.06817, -0.6589, -0.7321, 0.1728, -0.6727, -0.6002, 0.4326, -0.6728, 0.6002, 0.4326, -0.6588, 0.7322, 0.1728, -0.6727, -0.6002, 0.4326, -0.6578, 0.3252, 0.6794, -0.6728, 0.6002, 0.4326, 1.536e-07, 0.6249, -0.7807, 6.08e-07, -0.1642, -0.9864, 9.21e-07, 0.1642, -0.9864, -4.454e-08, 0.7807, -0.6249, -0.6849, 0.7284, -0.01921, -0.7071, 0.7071, -4.383e-05, -0.7071, -0.7071, -3.169e-05, -0.6852, -0.7282, -0.01649, -0.8166, 0.5772, -2.06e-06, 2.015e-06, 0.5775, -0.8164, -3.199e-06, -0.5772, -0.8166, -0.8164, -0.5775, 3.067e-06, 3.067e-07, -0.5773, 0.8165, -0.8164, -0.5775, 3.067e-06, -3.199e-06, -0.5772, -0.8166, 0.8165, -0.5774, -4.82e-07, -0.6728, 0.6002, 0.4326, 0.6727, 0.6002, 0.4326, 0.6589, 0.7321, 0.1728, -0.6589, 0.7321, 0.1728, -4.455e-08, 0.6249, 0.7807, 3.242e-14, -0.1641, 0.9864, -3.131e-07, 0.1641, 0.9864, 3.518e-07, 0.7807, 0.6249, -0.5774, -0.5774, 0.5774, -0.5774, -0.5774, -0.5774, 0.5774, -0.5774, -0.5774, 0.5774, -0.5774, 0.5774, 0.6728, -0.6002, 0.4326, -0.6727, -0.6002, 0.4326, -0.6589, -0.7321, 0.1728, 0.6589, -0.7321, 0.1728, 0.6578, -0.4151, 0.6284, 0.6613, -0.04584, 0.7487, -0.6614, 0.04594, 0.7487, -0.6593, -0.3106, 0.6847, 3.242e-14, -0.1641, 0.9864, 5.346e-08, -0.7807, 0.6249, 5.346e-08, -0.6249, 0.7807, -3.131e-07, 0.1641, 0.9864, 0.6728, -0.6002, 0.4326, -0.6727, -0.6002, 0.4326, -0.6588, -0.7322, 0.1729, 0.6589, -0.7321, 0.1729, -6.653e-07, 0.9864, -0.1641, 1.536e-07, 0.6249, -0.7807, -4.454e-08, 0.7807, -0.6249, -3.919e-08, 0.9864, 0.1641, 5.346e-08, -0.7807, 0.6249, 7.84e-07, -0.9864, -0.1642, 4.711e-07, -0.9864, 0.1642, 5.346e-08, -0.6249, 0.7807, 0.5774, 0.5774, 0.5774, 0.5774, 0.5774, -0.5774, -0.5774, 0.5774, -0.5774, -0.5774, 0.5774, 0.5774, 6.08e-07, -0.1642, -0.9864, 1.946e-06, -0.7807, -0.6249, 1.551e-06, -0.6247, -0.7809, 9.21e-07, 0.1642, -0.9864, 0.8165, -0.5773, -1.753e-07, -2.191e-07, -0.5774, -0.8165, -2.235e-06, 0.5773, -0.8165, 0.8165, 0.5774, -1.753e-07, 0.5774, -0.5774, 0.5774, 0.5774, -0.5774, -0.5774, 0.5774, 0.5774, -0.5774, 0.5774, 0.5774, 0.5774, -0.5774, -0.5774, 0.5774, -0.5774, -0.5774, -0.5774, 0.5774, -0.5774, -0.5774, 0.5774, -0.5774, 0.5774, -0.5774, -0.5774, 0.5774, -0.5774, -0.5774, -0.5774, 0.5774, -0.5774, -0.5774, 0.5774, -0.5774, 0.5774, 0.6593, 0.3106, 0.6847, 0.6727, 0.6002, 0.4326, -0.6728, 0.6002, 0.4326, -0.6578, 0.3252, 0.6794, 0.6588, 0.7322, 0.1728, 0.7274, 0.6857, -0.02686, -0.6962, 0.7132, 0.08184, -0.6588, 0.7322, 0.1728, -6.573e-07, -0.5773, 0.8165, 0.8165, -0.5773, -1.753e-07, 0.8165, 0.5774, -1.753e-07, 2.015e-06, 0.5774, 0.8165, -0.5774, -0.5774, 0.5774, -0.5774, -0.5774, -0.5774, 0.5774, -0.5774, -0.5774, 0.5774, -0.5774, 0.5774])] * 3)])
me_block_flat_3quart_ref = bpy.data.meshes.new('block_flat_3quart_ref')
me_block_flat_3quart_ref.from_pydata([(-64.0, 64.0, -61.17), (-61.17, 61.17, -61.17), (-61.17, -61.17, -61.17), (-61.17, -61.17, -64.0), (-61.17, -64.0, -61.17), (-64.0, -61.17, -61.17), (-61.17, -64.0, -64.0), (-64.0, -64.0, -64.0), (-64.0, -64.0, -61.17), (-64.0, -61.17, -64.0), (-61.17, -61.17, 64.0), (-61.17, -64.0, 64.0), (-64.0, -64.0, 64.0), (-64.0, -61.17, 64.0), (-64.0, -64.0, 61.17), (-61.17, 61.17, -64.0), (-64.0, 61.17, -61.17), (-61.17, 64.0, -61.17), (-64.0, 61.17, -64.0), (-64.0, 64.0, -64.0), (-61.17, 64.0, -64.0), (-61.17, 61.17, 64.0), (-61.17, 64.0, 64.0), (-64.0, 64.0, 64.0), (-64.0, 61.17, 64.0), (61.17, -61.17, -64.0), (64.0, -61.17, -64.0), (64.0, -64.0, -64.0), (64.0, -64.0, -61.17), (61.17, -64.0, -64.0), (61.17, -61.17, 64.0), (61.17, -64.0, 64.0), (64.0, -64.0, 64.0), (64.0, -61.17, 64.0), (61.17, 61.17, -64.0), (61.17, 64.0, -61.17), (64.0, 61.17, -61.17), (61.17, 64.0, -64.0), (64.0, 64.0, -64.0), (64.0, 64.0, -61.17), (64.0, 61.17, -64.0), (61.17, 61.17, 64.0), (64.0, 61.17, 64.0), (64.0, 64.0, 64.0), (64.0, 64.0, 61.17), (61.17, 64.0, 64.0), (61.17, -61.17, -61.17), (61.17, -64.0, -61.17), (64.0, -61.17, -61.17), (61.17, 61.17, -61.17), (-64.0, 61.17, 61.17), (-64.0, 64.0, 61.17), (-61.17, 64.0, 61.17), (-61.17, 61.17, 61.17), (-64.0, -61.17, 61.17), (-61.17, -64.0, 61.17), (-61.17, -61.17, 61.17), (61.17, -61.17, 61.17), (61.17, -64.0, 61.17), (64.0, -64.0, 61.17), (64.0, -61.17, 61.17), (61.17, 61.17, 61.17), (64.0, 61.17, 61.17), (61.17, 64.0, 61.17), (-64.0, 64.0, 0.8284), (-61.17, 61.17, 0.8284), (-61.17, -61.17, 0.8284), (-61.17, -61.17, -2.0), (-61.17, -64.0, 0.8284), (-64.0, -61.17, 0.8284), (-61.17, -64.0, -2.0), (-64.0, -64.0, -2.0), (-64.0, -64.0, 0.8284), (-64.0, -61.17, -2.0), (-61.17, 61.17, -2.0), (-64.0, 61.17, 0.8284), (-61.17, 64.0, 0.8284), (-64.0, 61.17, -2.0), (-64.0, 64.0, -2.0), (-61.17, 64.0, -2.0), (61.17, -61.17, -2.0), (64.0, -61.17, -2.0), (64.0, -64.0, -2.0), (64.0, -64.0, 0.8284), (61.17, -64.0, -2.0), (61.17, 61.17, -2.0), (61.17, 64.0, 0.8284), (64.0, 61.17, 0.8284), (61.17, 64.0, -2.0), (64.0, 64.0, -2.0), (64.0, 64.0, 0.8284), (64.0, 61.17, -2.0), (61.17, -61.17, 0.8284), (61.17, -64.0, 0.8284), (64.0, -61.17, 0.8284), (61.17, 61.17, 0.8284)], [], [(46, 49, 34, 25), (61, 57, 30, 41), (3, 6, 7, 9), (4, 8, 7, 6), (5, 9, 7, 8), (55, 11, 12, 14), (10, 13, 12, 11), (54, 14, 12, 13), (15, 18, 19, 20), (16, 0, 19, 18), (17, 20, 19, 0), (21, 22, 23, 24), (52, 51, 23, 22), (50, 24, 23, 51), (25, 26, 27, 29), (48, 28, 27, 26), (47, 29, 27, 28), (30, 31, 32, 33), (58, 59, 32, 31), (60, 33, 32, 59), (34, 37, 38, 40), (35, 39, 38, 37), (36, 40, 38, 39), (41, 42, 43, 45), (62, 44, 43, 42), (63, 45, 43, 44), (15, 3, 9, 18), (18, 9, 5, 16), (10, 21, 24, 13), (13, 24, 50, 54), (34, 15, 20, 37), (37, 20, 17, 35), (21, 41, 45, 22), (22, 45, 63, 52), (25, 34, 40, 26), (26, 40, 36, 48), (41, 30, 33, 42), (42, 33, 60, 62), (3, 25, 29, 6), (6, 29, 47, 4), (30, 10, 11, 31), (31, 11, 55, 58), (2, 46, 25, 3), (73, 67, 2, 5), (79, 74, 1, 17), (82, 84, 47, 28), (91, 85, 49, 36), (2, 1, 16, 5), (1, 49, 35, 17), (49, 46, 48, 36), (46, 2, 4, 47), (53, 61, 41, 21), (68, 66, 56, 55), (75, 65, 53, 50), (92, 93, 58, 57), (87, 90, 44, 62), (56, 54, 50, 53), (53, 52, 63, 61), (61, 62, 60, 57), (57, 58, 55, 56), (57, 56, 10, 30), (56, 53, 21, 10), (49, 1, 15, 34), (1, 2, 3, 15), (92, 95, 85, 80), (71, 73, 5, 8), (68, 72, 71, 70), (69, 73, 71, 72), (78, 79, 17, 0), (75, 64, 78, 77), (76, 79, 78, 64), (81, 82, 28, 48), (94, 83, 82, 81), (93, 84, 82, 83), (89, 91, 36, 39), (86, 90, 89, 88), (87, 91, 89, 90), (74, 67, 73, 77), (77, 73, 69, 75), (85, 74, 79, 88), (88, 79, 76, 86), (80, 85, 91, 81), (81, 91, 87, 94), (67, 80, 84, 70), (70, 84, 93, 68), (66, 92, 80, 67), (72, 68, 55, 14), (64, 75, 50, 51), (94, 92, 57, 60), (95, 87, 62, 61), (66, 65, 75, 69), (65, 95, 86, 76), (95, 92, 94, 87), (92, 66, 68, 93), (95, 65, 74, 85), (65, 66, 67, 74), (84, 80, 46, 47), (80, 81, 48, 46), (67, 70, 4, 2), (70, 71, 8, 4), (66, 69, 54, 56), (69, 72, 14, 54), (93, 83, 59, 58), (83, 94, 60, 59), (85, 88, 35, 49), (88, 89, 39, 35), (90, 86, 63, 44), (86, 95, 61, 63), (74, 77, 16, 1), (77, 78, 0, 16), (65, 76, 52, 53), (76, 64, 51, 52), (57, 61, 53, 56), (65, 53, 61, 95), (95, 61, 57, 92), (92, 57, 56, 66), (66, 56, 53, 65), (67, 74, 1, 2), (80, 67, 2, 46), (49, 85, 80, 46), (74, 85, 49, 1)])
me_block_flat_3quart_ref.polygons.foreach_set('material_index', [0, 0, 0, 0, 0, 0, 0, 0, 0, 0, 0, 0, 0, 0, 0, 0, 0, 0, 0, 0, 0, 0, 0, 0, 0, 0, 0, 0, 0, 0, 0, 0, 0, 0, 0, 0, 0, 0, 0, 0, 0, 0, 0, 0, 0, 0, 0, 0, 0, 0, 0, 0, 0, 0, 0, 0, 0, 0, 0, 0, 0, 0, 0, 0, 0, 0, 0, 0, 0, 0, 0, 0, 0, 0, 0, 0, 0, 0, 0, 0, 0, 0, 0, 0, 0, 0, 0, 0, 0, 0, 0, 0, 0, 0, 0, 0, 0, 0, 0, 0, 0, 0, 0, 0, 0, 0, 0, 0, 0, 0, 0, 0, 1, 2, 2, 2, 2, 2, 2, 2, 2])
_uv = me_block_flat_3quart_ref.uv_layers.new(name='Float2')
_uv.uv.foreach_set('vector', [0.01723, 0.02215, 0.1172, 0.02215, 0.1172, 0.1221, 0.01723, 0.1221, 0.01723, 0.02215, 0.1172, 0.02215, 0.1172, 0.1221, 0.01723, 0.1221, 0.01723, 0.02215, 0.1172, 0.02215, 0.1172, 0.1221, 0.01723, 0.1221, 0.01723, 0.02215, 0.1172, 0.02215, 0.1172, 0.1221, 0.01723, 0.1221, 0.01723, 0.02215, 0.1172, 0.02215, 0.1172, 0.1221, 0.01723, 0.1221, 0.01723, 0.02215, 0.1172, 0.02215, 0.1172, 0.1221, 0.01723, 0.1221, 0.01723, 0.02215, 0.1172, 0.02215, 0.1172, 0.1221, 0.01723, 0.1221, 0.01723, 0.02215, 0.1172, 0.02215, 0.1172, 0.1221, 0.01723, 0.1221, 0.01723, 0.02215, 0.1172, 0.02215, 0.1172, 0.1221, 0.01723, 0.1221, 0.01723, 0.02215, 0.1172, 0.02215, 0.1172, 0.1221, 0.01723, 0.1221, 0.01723, 0.02215, 0.1172, 0.02215, 0.1172, 0.1221, 0.01723, 0.1221, 0.01723, 0.02215, 0.1172, 0.02215, 0.1172, 0.1221, 0.01723, 0.1221, 0.01723, 0.02215, 0.1172, 0.02215, 0.1172, 0.1221, 0.01723, 0.1221, 0.01723, 0.02215, 0.1172, 0.02215, 0.1172, 0.1221, 0.01723, 0.1221, 0.01723, 0.02215, 0.1172, 0.02215, 0.1172, 0.1221, 0.01723, 0.1221, 0.01723, 0.02215, 0.1172, 0.02215, 0.1172, 0.1221, 0.01723, 0.1221, 0.01723, 0.02215, 0.1172, 0.02215, 0.1172, 0.1221, 0.01723, 0.1221, 0.01723, 0.02215, 0.1172, 0.02215, 0.1172, 0.1221, 0.01723, 0.1221, 0.01723, 0.02215, 0.1172, 0.02215, 0.1172, 0.1221, 0.01723, 0.1221, 0.01723, 0.02215, 0.1172, 0.02215, 0.1172, 0.1221, 0.01723, 0.1221, 0.01723, 0.02215, 0.1172, 0.02215, 0.1172, 0.1221, 0.01723, 0.1221, 0.01723, 0.02215, 0.1172, 0.02215, 0.1172, 0.1221, 0.01723, 0.1221, 0.01723, 0.02215, 0.1172, 0.02215, 0.1172, 0.1221, 0.01723, 0.1221, 0.01723, 0.02215, 0.1172, 0.02215, 0.1172, 0.1221, 0.01723, 0.1221, 0.01723, 0.02215, 0.1172, 0.02215, 0.1172, 0.1221, 0.01723, 0.1221, 0.01723, 0.02215, 0.1172, 0.02215, 0.1172, 0.1221, 0.01723, 0.1221, 0.01723, 0.02215, 0.1172, 0.02215, 0.1172, 0.1221, 0.01723, 0.1221, 0.01723, 0.02215, 0.1172, 0.02215, 0.1172, 0.1221, 0.01723, 0.1221, 0.01723, 0.02215, 0.1172, 0.02215, 0.1172, 0.1221, 0.01723, 0.1221, 0.01723, 0.02215, 0.1172, 0.02215, 0.1172, 0.1221, 0.01723, 0.1221, 0.01723, 0.02215, 0.1172, 0.02215, 0.1172, 0.1221, 0.01723, 0.1221, 0.01723, 0.02215, 0.1172, 0.02215, 0.1172, 0.1221, 0.01723, 0.1221, 0.01723, 0.02215, 0.1172, 0.02215, 0.1172, 0.1221, 0.01723, 0.1221, 0.01723, 0.02215, 0.1172, 0.02215, 0.1172, 0.1221, 0.01723, 0.1221, 0.01723, 0.02215, 0.1172, 0.02215, 0.1172, 0.1221, 0.01723, 0.1221, 0.01723, 0.02215, 0.1172, 0.02215, 0.1172, 0.1221, 0.01723, 0.1221, 0.01723, 0.02215, 0.1172, 0.02215, 0.1172, 0.1221, 0.01723, 0.1221, 0.01723, 0.02215, 0.1172, 0.02215, 0.1172, 0.1221, 0.01723, 0.1221, 0.01723, 0.02215, 0.1172, 0.02215, 0.1172, 0.1221, 0.01723, 0.1221, 0.01723, 0.02215, 0.1172, 0.02215, 0.1172, 0.1221, 0.01723, 0.1221, 0.01723, 0.02215, 0.1172, 0.02215, 0.1172, 0.1221, 0.01723, 0.1221, 0.01723, 0.02215, 0.1172, 0.02215, 0.1172, 0.1221, 0.01723, 0.1221, 0.01723, 0.02215, 0.1172, 0.02215, 0.1172, 0.1221, 0.01723, 0.1221, 0.01723, 0.02215, 0.1172, 0.02215, 0.1172, 0.1221, 0.01723, 0.1221, 0.01723, 0.02215, 0.1172, 0.02215, 0.1172, 0.1221, 0.01723, 0.1221, 0.01723, 0.02215, 0.1172, 0.02215, 0.1172, 0.1221, 0.01723, 0.1221, 0.01723, 0.02215, 0.1172, 0.02215, 0.1172, 0.1221, 0.01723, 0.1221, 0.01723, 0.02215, 0.1172, 0.02215, 0.1172, 0.1221, 0.01723, 0.1221, 0.01723, 0.02215, 0.1172, 0.02215, 0.1172, 0.1221, 0.01723, 0.1221, 0.01723, 0.02215, 0.1172, 0.02215, 0.1172, 0.1221, 0.01723, 0.1221, 0.01723, 0.02215, 0.1172, 0.02215, 0.1172, 0.1221, 0.01723, 0.1221, 0.01723, 0.02215, 0.1172, 0.02215, 0.1172, 0.1221, 0.01723, 0.1221, 0.01723, 0.02215, 0.1172, 0.02215, 0.1172, 0.1221, 0.01723, 0.1221, 0.01723, 0.02215, 0.1172, 0.02215, 0.1172, 0.1221, 0.01723, 0.1221, 0.01723, 0.02215, 0.1172, 0.02215, 0.1172, 0.1221, 0.01723, 0.1221, 0.01723, 0.02215, 0.1172, 0.02215, 0.1172, 0.1221, 0.01723, 0.1221, 0.01723, 0.02215, 0.1172, 0.02215, 0.1172, 0.1221, 0.01723, 0.1221, 0.01723, 0.02215, 0.1172, 0.02215, 0.1172, 0.1221, 0.01723, 0.1221, 0.01723, 0.02215, 0.1172, 0.02215, 0.1172, 0.1221, 0.01723, 0.1221, 0.01723, 0.02215, 0.1172, 0.02215, 0.1172, 0.1221, 0.01723, 0.1221, 0.01723, 0.02215, 0.1172, 0.02215, 0.1172, 0.1221, 0.01723, 0.1221, 0.01723, 0.02215, 0.1172, 0.02215, 0.1172, 0.1221, 0.01723, 0.1221, 0.01723, 0.02215, 0.1172, 0.02215, 0.1172, 0.1221, 0.01723, 0.1221, 0.01723, 0.02215, 0.1172, 0.02215, 0.1172, 0.1221, 0.01723, 0.1221, 0.01723, 0.02215, 0.1172, 0.02215, 0.1172, 0.1221, 0.01723, 0.1221, 0.01723, 0.02215, 0.1172, 0.02215, 0.1172, 0.1221, 0.01723, 0.1221, 0.01723, 0.02215, 0.1172, 0.02215, 0.1172, 0.1221, 0.01723, 0.1221, 0.01723, 0.02215, 0.1172, 0.02215, 0.1172, 0.1221, 0.01723, 0.1221, 0.01723, 0.02215, 0.1172, 0.02215, 0.1172, 0.1221, 0.01723, 0.1221, 0.01723, 0.02215, 0.1172, 0.02215, 0.1172, 0.1221, 0.01723, 0.1221, 0.01723, 0.02215, 0.1172, 0.02215, 0.1172, 0.1221, 0.01723, 0.1221, 0.01723, 0.02215, 0.1172, 0.02215, 0.1172, 0.1221, 0.01723, 0.1221, 0.01723, 0.02215, 0.1172, 0.02215, 0.1172, 0.1221, 0.01723, 0.1221, 0.01723, 0.02215, 0.1172, 0.02215, 0.1172, 0.1221, 0.01723, 0.1221, 0.01723, 0.02215, 0.1172, 0.02215, 0.1172, 0.1221, 0.01723, 0.1221, 0.01723, 0.02215, 0.1172, 0.02215, 0.1172, 0.1221, 0.01723, 0.1221, 0.01723, 0.02215, 0.1172, 0.02215, 0.1172, 0.1221, 0.01723, 0.1221, 0.01723, 0.02215, 0.1172, 0.02215, 0.1172, 0.1221, 0.01723, 0.1221, 0.01723, 0.02215, 0.1172, 0.02215, 0.1172, 0.1221, 0.01723, 0.1221, 0.01723, 0.02215, 0.1172, 0.02215, 0.1172, 0.1221, 0.01723, 0.1221, 0.01723, 0.02215, 0.1172, 0.02215, 0.1172, 0.1221, 0.01723, 0.1221, 0.01723, 0.02215, 0.1172, 0.02215, 0.1172, 0.1221, 0.01723, 0.1221, 0.01723, 0.02215, 0.1172, 0.02215, 0.1172, 0.1221, 0.01723, 0.1221, 0.01723, 0.02215, 0.1172, 0.02215, 0.1172, 0.1221, 0.01723, 0.1221, 0.01723, 0.02215, 0.1172, 0.02215, 0.1172, 0.1221, 0.01723, 0.1221, 0.01723, 0.02215, 0.1172, 0.02215, 0.1172, 0.1221, 0.01723, 0.1221, 0.01723, 0.02215, 0.1172, 0.02215, 0.1172, 0.1221, 0.01723, 0.1221, 0.01723, 0.02215, 0.1172, 0.02215, 0.1172, 0.1221, 0.01723, 0.1221, 0.01723, 0.02215, 0.1172, 0.02215, 0.1172, 0.1221, 0.01723, 0.1221, 0.01723, 0.02215, 0.1172, 0.02215, 0.1172, 0.1221, 0.01723, 0.1221, 0.01723, 0.02215, 0.1172, 0.02215, 0.1172, 0.1221, 0.01723, 0.1221, 0.01723, 0.02215, 0.1172, 0.02215, 0.1172, 0.1221, 0.01723, 0.1221, 0.01723, 0.02215, 0.1172, 0.02215, 0.1172, 0.1221, 0.01723, 0.1221, 0.01723, 0.02215, 0.1172, 0.02215, 0.1172, 0.1221, 0.01723, 0.1221, 0.01723, 0.02215, 0.1172, 0.02215, 0.1172, 0.1221, 0.01723, 0.1221, 0.01723, 0.02215, 0.1172, 0.02215, 0.1172, 0.1221, 0.01723, 0.1221, 0.01723, 0.02215, 0.1172, 0.02215, 0.1172, 0.1221, 0.01723, 0.1221, 0.01723, 0.02215, 0.1172, 0.02215, 0.1172, 0.1221, 0.01723, 0.1221, 0.01723, 0.02215, 0.1172, 0.02215, 0.1172, 0.1221, 0.01723, 0.1221, 0.01723, 0.02215, 0.1172, 0.02215, 0.1172, 0.1221, 0.01723, 0.1221, 0.01723, 0.02215, 0.1172, 0.02215, 0.1172, 0.1221, 0.01723, 0.1221, 0.01723, 0.02215, 0.1172, 0.02215, 0.1172, 0.1221, 0.01723, 0.1221, 0.01723, 0.02215, 0.1172, 0.02215, 0.1172, 0.1221, 0.01723, 0.1221, 0.01723, 0.02215, 0.1172, 0.02215, 0.1172, 0.1221, 0.01723, 0.1221, 0.01723, 0.02215, 0.1172, 0.02215, 0.1172, 0.1221, 0.01723, 0.1221, 0.01723, 0.02215, 0.1172, 0.02215, 0.1172, 0.1221, 0.01723, 0.1221, 0.01723, 0.02215, 0.1172, 0.02215, 0.1172, 0.1221, 0.01723, 0.1221, 0.01723, 0.02215, 0.1172, 0.02215, 0.1172, 0.1221, 0.01723, 0.1221, 0.01723, 0.02215, 0.1172, 0.02215, 0.1172, 0.1221, 0.01723, 0.1221, 0.01723, 0.02215, 0.1172, 0.02215, 0.1172, 0.1221, 0.01723, 0.1221, 0.01723, 0.02215, 0.1172, 0.02215, 0.1172, 0.1221, 0.01723, 0.1221, 0.01723, 0.02215, 0.1172, 0.02215, 0.1172, 0.1221, 0.01723, 0.1221, 1.0, 0.0, 1.0, 1.0, 0.0, 1.0, 0.0, 0.0, 1.0, 0.5147, 1.0, 0.75, 0.0, 0.75, 0.0, 0.5147, 1.0, 0.5147, 1.0, 0.75, 0.0, 0.75, 0.0, 0.5147, 1.0, 0.5147, 1.0, 0.75, 0.0, 0.75, 0.0, 0.5147, 1.0, 0.5147, 1.0, 0.75, 0.0, 0.75, 0.0, 0.5147, 1.0, 0.4912, 0.0, 0.4912, 0.0, 0.0, 1.0, 0.0, 1.0, 0.4912, 0.0, 0.4912, 0.0, 0.0, 1.0, 0.0, 1.0, 0.0, 1.0, 0.4912, 0.0, 0.4912, 0.0, 0.0, 1.0, 0.4912, 0.0, 0.4912, 0.0, 0.0, 1.0, 0.0])
me_block_flat_3quart_ref.materials.append(mat_ghost_items)
me_block_flat_3quart_ref.materials.append(mat_ghost_grid)
me_block_flat_3quart_ref.materials.append(mat_ghost_gridb)
me_block_flat_3quart_ref.update()
me_block_flat_3quart_ref.normals_split_custom_set([tuple(v) for v in zip(*[iter([-1.0, 0.0, 0.0, -1.0, 0.0, 0.0, -1.0, 0.0, 0.0, -1.0, 0.0, 0.0, -1.0, 0.0, 0.0, -1.0, 0.0, 0.0, -1.0, 0.0, 0.0, -1.0, 0.0, 0.0, 0.0, 0.0, -1.0, 0.0, 0.0, -1.0, 0.0, 0.0, -1.0, 0.0, 0.0, -1.0, 0.0, -1.0, 0.0, 0.0, -1.0, 0.0, 0.0, -1.0, 0.0, 0.0, -1.0, 0.0, -1.0, 0.0, 0.0, -1.0, 0.0, 0.0, -1.0, 0.0, 0.0, -1.0, 0.0, 0.0, 0.0, -1.0, 0.0, 0.0, -1.0, 0.0, 0.0, -1.0, 0.0, 0.0, -1.0, 0.0, 0.0, 0.0, 1.0, 0.0, 0.0, 1.0, 0.0, 0.0, 1.0, 0.0, 0.0, 1.0, -1.0, 0.0, 0.0, -1.0, 0.0, 0.0, -1.0, 0.0, 0.0, -1.0, 0.0, 0.0, 0.0, 0.0, -1.0, 0.0, 0.0, -1.0, 0.0, 0.0, -1.0, 0.0, 0.0, -1.0, -1.0, 0.0, 0.0, -1.0, 0.0, 0.0, -1.0, 0.0, 0.0, -1.0, 0.0, 0.0, 0.0, 1.0, 0.0, 0.0, 1.0, 0.0, 0.0, 1.0, 0.0, 0.0, 1.0, 0.0, 0.0, 0.0, 1.0, 0.0, 0.0, 1.0, 0.0, 0.0, 1.0, 0.0, 0.0, 1.0, 0.0, 1.0, 0.0, 0.0, 1.0, 0.0, 0.0, 1.0, 0.0, 0.0, 1.0, 0.0, -1.0, 0.0, 0.0, -1.0, 0.0, 0.0, -1.0, 0.0, 0.0, -1.0, 0.0, 0.0, 0.0, 0.0, -1.0, 0.0, 0.0, -1.0, 0.0, 0.0, -1.0, 0.0, 0.0, -1.0, 1.0, 0.0, 0.0, 1.0, 0.0, 0.0, 1.0, 0.0, 0.0, 1.0, 0.0, 0.0, 0.0, -1.0, 0.0, 0.0, -1.0, 0.0, 0.0, -1.0, 0.0, 0.0, -1.0, 0.0, 0.0, 0.0, 1.0, 0.0, 0.0, 1.0, 0.0, 0.0, 1.0, 0.0, 0.0, 1.0, 0.0, -1.0, 0.0, 0.0, -1.0, 0.0, 0.0, -1.0, 0.0, 0.0, -1.0, 0.0, 1.0, 0.0, 0.0, 1.0, 0.0, 0.0, 1.0, 0.0, 0.0, 1.0, 0.0, 0.0, 0.0, 0.0, -1.0, 0.0, 0.0, -1.0, 0.0, 0.0, -1.0, 0.0, 0.0, -1.0, 0.0, 1.0, 0.0, 0.0, 1.0, 0.0, 0.0, 1.0, 0.0, 0.0, 1.0, 0.0, 1.0, 0.0, 0.0, 1.0, 0.0, 0.0, 1.0, 0.0, 0.0, 1.0, 0.0, 0.0, 0.0, 0.0, 1.0, 0.0, 0.0, 1.0, 0.0, 0.0, 1.0, 0.0, 0.0, 1.0, 1.0, 0.0, 0.0, 1.0, 0.0, 0.0, 1.0, 0.0, 0.0, 1.0, 0.0, 0.0, 0.0, 1.0, 0.0, 0.0, 1.0, 0.0, 0.0, 1.0, 0.0, 0.0, 1.0, 0.0, 0.0, 0.0, -1.0, 0.0, 0.0, -1.0, 0.0, 0.0, -1.0, 0.0, 0.0, -1.0, -1.0, 0.0, 0.0, -1.0, 0.0, 0.0, -1.0, 0.0, 0.0, -1.0, 0.0, 0.0, 0.0, 0.0, 1.0, 0.0, 0.0, 1.0, 0.0, 0.0, 1.0, 0.0, 0.0, 1.0, -1.0, 0.0, 0.0, -1.0, 0.0, 0.0, -1.0, 0.0, 0.0, -1.0, 0.0, 0.0, 0.0, 0.0, -1.0, 0.0, 0.0, -1.0, 0.0, 0.0, -1.0, 0.0, 0.0, -1.0, 0.0, 1.0, 1.411e-06, 0.0, 1.0, 1.411e-06, 0.0, 1.0, 1.411e-06, 0.0, 1.0, 1.411e-06, 0.0, 0.0, 1.0, 0.0, 0.0, 1.0, 0.0, 0.0, 1.0, 0.0, 0.0, 1.0, 0.0, 1.0, 0.0, 0.0, 1.0, 0.0, 0.0, 1.0, 0.0, 0.0, 1.0, 0.0, 0.0, 0.0, -1.0, 0.0, 0.0, -1.0, 0.0, 0.0, -1.0, 0.0, 0.0, -1.0, 1.0, 0.0, 0.0, 1.0, 0.0, 0.0, 1.0, 0.0, 0.0, 1.0, 0.0, 0.0, 0.0, 0.0, 1.0, 0.0, 0.0, 1.0, 0.0, 0.0, 1.0, 0.0, 0.0, 1.0, 1.0, 0.0, 0.0, 1.0, 0.0, 0.0, 1.0, 0.0, 0.0, 1.0, 0.0, 0.0, 0.0, 0.0, -1.0, 0.0, 0.0, -1.0, 0.0, 0.0, -1.0, 0.0, 0.0, -1.0, 0.0, -1.0, 1.411e-06, 0.0, -1.0, 1.411e-06, 0.0, -1.0, 1.411e-06, 0.0, -1.0, 1.411e-06, 0.0, 0.0, 1.0, 0.0, 0.0, 1.0, 0.0, 0.0, 1.0, 0.0, 0.0, 1.0, 0.0, -1.0, 0.0, 0.0, -1.0, 0.0, 0.0, -1.0, 0.0, 0.0, -1.0, 0.0, 0.0, 1.0, 0.0, 0.0, 1.0, 0.0, 0.0, 1.0, 0.0, 0.0, 1.0, 0.0, -6.743e-07, 1.0, 9.117e-08, -6.743e-07, 1.0, 9.117e-08, -6.743e-07, 1.0, 9.117e-08, -6.743e-07, 1.0, 9.117e-08, 1.0, 1.523e-06, 3.223e-08, 1.0, 1.523e-06, 3.223e-08, 1.0, 1.523e-06, 3.223e-08, 1.0, 1.523e-06, 3.223e-08, 0.0, -1.0, 0.0, 0.0, -1.0, 0.0, 0.0, -1.0, 0.0, 0.0, -1.0, 0.0, 6.743e-07, -1.0, 9.117e-08, 6.743e-07, -1.0, 9.117e-08, 6.743e-07, -1.0, 9.117e-08, 6.743e-07, -1.0, 9.117e-08, -1.411e-06, 0.0, 1.0, -1.411e-06, 0.0, 1.0, -1.411e-06, 0.0, 1.0, -1.411e-06, 0.0, 1.0, 0.0, 1.349e-06, 1.0, 0.0, 1.349e-06, 1.0, 0.0, 1.349e-06, 1.0, 0.0, 1.349e-06, 1.0, 1.411e-06, 1.559e-08, 1.0, 1.411e-06, 1.559e-08, 1.0, 1.411e-06, 1.559e-08, 1.0, 1.411e-06, 1.559e-08, 1.0, 0.0, -6.743e-07, 1.0, 0.0, -6.743e-07, 1.0, 0.0, -6.743e-07, 1.0, 0.0, -6.743e-07, 1.0, 0.0, -1.0, 0.0, 0.0, -1.0, 0.0, 0.0, -1.0, 0.0, 0.0, -1.0, 0.0, 1.0, 0.0, 3.161e-08, 1.0, 0.0, 3.161e-08, 1.0, 0.0, 3.161e-08, 1.0, 0.0, 3.161e-08, -6.744e-07, -1.0, 8.94e-08, -6.744e-07, -1.0, 8.94e-08, -6.744e-07, -1.0, 8.94e-08, -6.744e-07, -1.0, 8.94e-08, -1.0, 0.0, 0.0, -1.0, 0.0, 0.0, -1.0, 0.0, 0.0, -1.0, 0.0, 0.0, 1.0, 0.0, 0.0, 1.0, 0.0, 0.0, 1.0, 0.0, 0.0, 1.0, 0.0, 0.0, -7.367e-07, 0.0, -1.0, -7.367e-07, 0.0, -1.0, -7.367e-07, 0.0, -1.0, -7.367e-07, 0.0, -1.0, 0.0, 0.0, -1.0, 0.0, 0.0, -1.0, 0.0, 0.0, -1.0, 0.0, 0.0, -1.0, 7.367e-07, 0.0, -1.0, 7.367e-07, 0.0, -1.0, 7.367e-07, 0.0, -1.0, 7.367e-07, 0.0, -1.0, 0.0, 0.0, -1.0, 0.0, 0.0, -1.0, 0.0, 0.0, -1.0, 0.0, 0.0, -1.0, 0.0, 1.0, 0.0, 0.0, 1.0, 0.0, 0.0, 1.0, 0.0, 0.0, 1.0, 0.0, 1.0, 0.0, 0.0, 1.0, 0.0, 0.0, 1.0, 0.0, 0.0, 1.0, 0.0, 0.0, 0.0, -1.0, 0.0, 0.0, -1.0, 0.0, 0.0, -1.0, 0.0, 0.0, -1.0, 0.0, 1.0, 0.0, 0.0, 1.0, 0.0, 0.0, 1.0, 0.0, 0.0, 1.0, 0.0, 0.0, -1.0, 0.0, 0.0, -1.0, 0.0, 0.0, -1.0, 0.0, 0.0, -1.0, 0.0, 0.0, -1.0, 0.0, 0.0, -1.0, 0.0, 0.0, -1.0, 0.0, 0.0, -1.0, 0.0, 0.0, 0.0, -1.0, 0.0, 0.0, -1.0, 0.0, 0.0, -1.0, 0.0, 0.0, -1.0, 0.0, -1.0, 0.0, 0.0, -1.0, 0.0, 0.0, -1.0, 0.0, 0.0, -1.0, 0.0, 0.0, 0.0, 1.0, 0.0, 0.0, 1.0, 0.0, 0.0, 1.0, 0.0, 0.0, 1.0, 0.0, -1.0, 0.0, 0.0, -1.0, 0.0, 0.0, -1.0, 0.0, 0.0, -1.0, 0.0, 0.0, 0.0, 1.0, 0.0, 0.0, 1.0, 0.0, 0.0, 1.0, 0.0, 0.0, 1.0, 0.0, 1.0, 0.0, 0.0, 1.0, 0.0, 0.0, 1.0, 0.0, 0.0, 1.0, 0.0, 0.0, 1.0, 0.0, 0.0, 1.0, 0.0, 0.0, 1.0, 0.0, 0.0, 1.0, 0.0, 0.0, 0.0, -1.0, 0.0, 0.0, -1.0, 0.0, 0.0, -1.0, 0.0, 0.0, -1.0, 0.0, 1.0, 0.0, 0.0, 1.0, 0.0, 0.0, 1.0, 0.0, 0.0, 1.0, 0.0, 0.0, 0.0, 1.0, 0.0, 0.0, 1.0, 0.0, 0.0, 1.0, 0.0, 0.0, 1.0, 0.0, 1.0, 0.0, 0.0, 1.0, 0.0, 0.0, 1.0, 0.0, 0.0, 1.0, 0.0, 0.0, 0.0, 0.0, -1.0, 0.0, 0.0, -1.0, 0.0, 0.0, -1.0, 0.0, 0.0, -1.0, -1.0, 0.0, 0.0, -1.0, 0.0, 0.0, -1.0, 0.0, 0.0, -1.0, 0.0, 0.0, 0.0, 0.0, -1.0, 0.0, 0.0, -1.0, 0.0, 0.0, -1.0, 0.0, 0.0, -1.0, 0.0, 1.0, 1.411e-06, 0.0, 1.0, 1.411e-06, 0.0, 1.0, 1.411e-06, 0.0, 1.0, 1.411e-06, 0.0, 0.0, -1.0, 0.0, 0.0, -1.0, 0.0, 0.0, -1.0, 0.0, 0.0, -1.0, 1.0, 0.0, 0.0, 1.0, 0.0, 0.0, 1.0, 0.0, 0.0, 1.0, 0.0, 0.0, 0.0, 0.0, -1.0, 0.0, 0.0, -1.0, 0.0, 0.0, -1.0, 0.0, 0.0, -1.0, 0.0, -1.0, 1.411e-06, 0.0, -1.0, 1.411e-06, 0.0, -1.0, 1.411e-06, 0.0, -1.0, 1.411e-06, 0.0, 1.0, 0.0, 0.0, 1.0, 0.0, 0.0, 1.0, 0.0, 0.0, 1.0, 0.0, 0.0, -1.0, 0.0, 0.0, -1.0, 0.0, 0.0, -1.0, 0.0, 0.0, -1.0, 0.0, -1.0, 0.0, 0.0, -1.0, 0.0, 0.0, -1.0, 0.0, 0.0, -1.0, 0.0, 0.0, 1.349e-06, 1.0, 0.0, 1.349e-06, 1.0, 0.0, 1.349e-06, 1.0, 0.0, 1.349e-06, 1.0, 0.0, 0.0, -1.0, 0.0, 0.0, -1.0, 0.0, 0.0, -1.0, 0.0, 0.0, -1.0, 0.0, -1.345e-06, 0.0, 1.0, -1.345e-06, 0.0, 1.0, -1.345e-06, 0.0, 1.0, -1.345e-06, 0.0, 1.0, 0.0, 1.349e-06, 1.0, 0.0, 1.349e-06, 1.0, 0.0, 1.349e-06, 1.0, 0.0, 1.349e-06, 1.0, 6.394e-07, 1.559e-08, 1.0, 6.394e-07, 1.559e-08, 1.0, 6.394e-07, 1.559e-08, 1.0, 6.394e-07, 1.559e-08, 1.0, -1.516e-08, -6.743e-07, 1.0, -1.516e-08, -6.743e-07, 1.0, -1.516e-08, -6.743e-07, 1.0, -1.516e-08, -6.743e-07, 1.0, 0.0, -1.0, 0.0, 0.0, -1.0, 0.0, 0.0, -1.0, 0.0, 0.0, -1.0, 0.0, 1.0, 0.0, 0.0, 1.0, 0.0, 0.0, 1.0, 0.0, 0.0, 1.0, 0.0, 0.0, -1.0, -1.459e-06, 3.223e-08, -1.0, -1.459e-06, 3.223e-08, -1.0, -1.459e-06, 3.223e-08, -1.0, -1.459e-06, 3.223e-08, 6.743e-07, 1.0, -9.117e-08, 6.743e-07, 1.0, -9.117e-08, 6.743e-07, 1.0, -9.117e-08, 6.743e-07, 1.0, -9.117e-08, 1.0, -6.447e-08, 0.0, 1.0, -6.447e-08, 0.0, 1.0, -6.447e-08, 0.0, 1.0, -6.447e-08, 0.0, 0.0, -1.0, 0.0, 0.0, -1.0, 0.0, 0.0, -1.0, 0.0, 0.0, -1.0, 0.0, 0.0, 1.0, 0.0, 0.0, 1.0, 0.0, 0.0, 1.0, 0.0, 0.0, 1.0, 0.0, -1.0, 0.0, 0.0, -1.0, 0.0, 0.0, -1.0, 0.0, 0.0, -1.0, 0.0, 0.0, 0.0, -1.0, 0.0, 0.0, -1.0, 0.0, 0.0, -1.0, 0.0, 0.0, -1.0, 0.0, 1.0, 0.0, 0.0, 1.0, 0.0, 0.0, 1.0, 0.0, 0.0, 1.0, 0.0, 0.0, -1.0, 6.447e-08, 0.0, -1.0, 6.447e-08, 0.0, -1.0, 6.447e-08, 0.0, -1.0, 6.447e-08, 0.0, 0.0, 1.0, 0.0, 0.0, 1.0, 0.0, 0.0, 1.0, 0.0, 0.0, 1.0, 0.0, 0.0, 1.0, 0.0, 0.0, 1.0, 0.0, 0.0, 1.0, 0.0, 0.0, 1.0, 0.0, -1.0, 0.0, 3.161e-08, -1.0, 0.0, 3.161e-08, -1.0, 0.0, 3.161e-08, -1.0, 0.0, 3.161e-08, 0.0, -1.0, 0.0, 0.0, -1.0, 0.0, 0.0, -1.0, 0.0, 0.0, -1.0, 0.0, -1.0, 0.0, 0.0, -1.0, 0.0, 0.0, -1.0, 0.0, 0.0, -1.0, 0.0, 0.0, 1.0, 0.0, 0.0, 1.0, 0.0, 0.0, 1.0, 0.0, 0.0, 1.0, 0.0, 0.0, 0.0, 1.0, 0.0, 0.0, 1.0, 0.0, 0.0, 1.0, 0.0, 0.0, 1.0, 0.0, 0.0, 0.0, 1.0, 0.0, 0.0, 1.0, 0.0, 0.0, 1.0, 0.0, 0.0, 1.0, 0.0, 1.0, 0.0, 0.0, 1.0, 0.0, 0.0, 1.0, 0.0, 0.0, 1.0, 0.0, 1.0, 0.0, 0.0, 1.0, 0.0, 0.0, 1.0, 0.0, 0.0, 1.0, 0.0, 0.0, 0.0, -1.0, 0.0, 0.0, -1.0, 0.0, 0.0, -1.0, 0.0, 0.0, -1.0, 0.0, -1.0, 0.0, 0.0, -1.0, 0.0, 0.0, -1.0, 0.0, 0.0, -1.0, 0.0, 0.0, -1.0, 0.0, 0.0, -1.0, 0.0, 0.0, -1.0, 0.0, 0.0, -1.0, 0.0, 0.0, 0.0, -1.0, 0.0, 0.0, -1.0, 0.0, 0.0, -1.0, 0.0, 0.0, -1.0, 0.0, 1.0, 0.0, 0.0, 1.0, 0.0, 0.0, 1.0, 0.0, 0.0, 1.0, 0.0, 0.0, 0.0, 1.0, 0.0, 0.0, 1.0, 0.0, 0.0, 1.0, 0.0, 0.0, 1.0, 0.0])] * 3)])
me_cube = bpy.data.meshes.new('Cube')
me_cube.from_pydata([(-0.5, -0.5, -0.5), (-0.5, -0.5, 0.5), (-0.5, 0.5, -0.5), (-0.5, 0.5, 0.5), (0.5, -0.5, -0.5), (0.5, -0.5, 0.5), (0.5, 0.5, -0.5), (0.5, 0.5, 0.5), (-0.4687, 0.5078, 0.4922), (0.4688, 0.5078, 0.4844), (0.4688, 0.5078, 0.4922), (-0.4687, 0.5078, 0.4844), (0.4688, 0.7422, 0.4922), (-0.4688, 0.7422, 0.4844), (-0.4688, 0.7422, 0.4922), (0.4688, 0.7422, 0.4844), (-0.4688, 0.7578, 0.4922), (0.4688, 0.7578, 0.4844), (0.4688, 0.7578, 0.4922), (-0.4688, 0.7578, 0.4844), (0.4688, 0.9922, 0.4922), (-0.4688, 0.9922, 0.4844), (-0.4688, 0.9922, 0.4922), (0.4688, 0.9922, 0.4844), (0.4063, 0.5, 0.25), (0.4531, 0.5, 0.2031), (0.4531, 0.5, 0.25), (0.4063, 0.5, 0.2031), (0.4531, 1.0, 0.25), (0.4062, 1.0, 0.2031), (0.4062, 1.0, 0.25), (0.4531, 1.0, 0.2031), (-0.4531, 0.5, 0.25), (-0.4062, 0.5, 0.2031), (-0.4062, 0.5, 0.25), (-0.4531, 0.5, 0.2031), (-0.4063, 1.0, 0.25), (-0.4531, 1.0, 0.2031), (-0.4531, 1.0, 0.25), (-0.4063, 1.0, 0.2031), (-0.4062, 0.8906, 0.4531), (-0.4062, 0.8438, 0.4688), (-0.4062, 0.8281, 0.4531), (-0.4062, 0.8984, 0.4062), (-0.4062, 0.8984, 0.4375), (-0.4062, 0.8203, 0.4062), (-0.4062, 0.8203, 0.4375), (-0.4062, 0.8594, 0.4727), (-0.4062, 0.875, 0.4688), (0.4219, 0.8906, 0.4531), (0.4219, 0.8437, 0.4687), (0.4219, 0.8281, 0.4531), (0.4219, 0.8203, 0.4375), (0.4219, 0.8203, 0.4062), (0.4219, 0.8984, 0.4062), (0.4219, 0.8984, 0.4375), (0.4219, 0.8594, 0.4727), (0.4219, 0.875, 0.4688), (0.4062, 0.8281, 0.4531), (0.4062, 0.8594, 0.4727), (0.4062, 0.875, 0.4688), (0.4062, 0.8437, 0.4687), (0.4062, 0.8203, 0.4062), (0.4062, 0.8203, 0.4375), (0.4062, 0.8984, 0.4062), (0.4062, 0.8984, 0.4375), (0.4062, 0.8906, 0.4531), (0.1016, 1.0, 0.4688), (0.1094, 0.5, 0.4609), (0.1016, 0.5, 0.4688), (0.1094, 1.0, 0.4609), (0.1172, 0.5, 0.4687), (0.1172, 1.0, 0.4687), (0.1094, 1.0, 0.4766), (0.1094, 0.5, 0.4766), (-0.4219, 0.8203, 0.4062), (-0.4375, 0.9063, 0.2812), (-0.4375, 0.8125, 0.2812), (-0.4219, 0.8984, 0.4062), (-0.4219, 0.8125, 0.2812), (-0.4219, 0.9063, 0.2812), (-0.4375, 0.8125, 0.25), (-0.4375, 0.9062, 0.25), (-0.4219, 0.9062, 0.25), (-0.4219, 0.8125, 0.25), (0.4375, 0.8125, 0.2812), (0.4375, 0.9063, 0.2812), (0.4219, 0.9062, 0.2812), (0.4219, 0.8125, 0.2812), (0.4219, 0.8125, 0.25), (0.4219, 0.9062, 0.25), (0.4375, 0.9063, 0.25), (0.4375, 0.8125, 0.25), (-0.4219, 0.8203, 0.4375), (-0.4219, 0.8281, 0.4531), (-0.4219, 0.8906, 0.4531), (-0.4219, 0.8984, 0.4375), (-0.4219, 0.875, 0.4688), (-0.4219, 0.8594, 0.4727), (-0.4219, 0.8438, 0.4688), (-0.1094, 0.5, 0.4766), (-0.1094, 0.5, 0.4609), (-0.1016, 0.5, 0.4687), (-0.1172, 0.5, 0.4688), (-0.1016, 1.0, 0.4687), (-0.1172, 1.0, 0.4688), (-0.1094, 1.0, 0.4766), (-0.1094, 1.0, 0.4609), (0.0625, 1.0, 0.4766), (-0.0625, 1.0, 0.4609), (-0.0625, 1.0, 0.4766), (0.0625, 1.0, 0.4609), (-0.4062, 0.8437, 0.4531), (0.4063, 0.8359, 0.4375), (0.4062, 0.8438, 0.4531), (-0.4062, 0.8359, 0.4375), (0.4062, 0.8437, 0.4219), (-0.4062, 0.8437, 0.4219), (-0.4062, 0.875, 0.4531), (0.4062, 0.8594, 0.4609), (0.4062, 0.875, 0.4531), (-0.4062, 0.8594, 0.4609), (-0.4062, 0.8828, 0.4375), (0.4063, 0.8828, 0.4375), (-0.4062, 0.875, 0.4219), (0.4062, 0.875, 0.4219), (0.0625, 0.5, 0.4766), (0.0625, 0.5, 0.4609), (-0.0625, 0.5, 0.4609), (-0.0625, 0.5, 0.4766), (0.4062, 0.8594, 0.4141), (-0.4062, 0.8594, 0.4141), (-0.4779, 0.4779, -0.5), (-0.4779, -0.4779, -0.5), (0.4779, 0.4779, -0.5), (0.4779, -0.4779, -0.5)], [], [(0, 1, 3, 2), (2, 3, 7, 6), (6, 7, 5, 4), (4, 5, 1, 0), (2, 6, 134, 132), (7, 3, 1, 5), (12, 15, 13, 14), (10, 9, 15, 12), (14, 13, 11, 8), (13, 15, 9, 11), (12, 14, 8, 10), (16, 19, 17, 18), (20, 23, 21, 22), (18, 17, 23, 20), (22, 21, 19, 16), (21, 23, 17, 19), (20, 22, 16, 18), (108, 110, 129, 126), (28, 31, 29, 30), (26, 25, 31, 28), (30, 29, 27, 24), (29, 31, 25, 27), (28, 30, 24, 26), (109, 111, 127, 128), (36, 39, 37, 38), (34, 33, 39, 36), (38, 37, 35, 32), (37, 39, 33, 35), (36, 38, 32, 34), (110, 109, 128, 129), (40, 41, 42), (40, 43, 44), (40, 42, 46), (40, 47, 41), (40, 48, 47), (49, 50, 51), (49, 51, 52), (64, 54, 86, 87), (49, 54, 55), (49, 56, 50), (49, 57, 56), (58, 59, 60), (58, 61, 59), (58, 62, 63), (58, 66, 65), (58, 60, 66), (40, 46, 45, 43), (53, 54, 49, 52), (58, 65, 64, 62), (73, 67, 69, 74), (104, 107, 105, 106), (74, 69, 68, 71), (56, 57, 60, 59), (77, 81, 84, 79), (54, 53, 85, 86), (62, 64, 87, 88), (53, 62, 88, 85), (42, 41, 99, 94), (55, 54, 64, 65), (86, 91, 90, 87), (120, 123, 122, 118), (115, 117, 116, 113), (102, 101, 107, 104), (67, 70, 68, 69), (66, 60, 57, 49), (72, 70, 67, 73), (75, 78, 76, 77), (78, 43, 80, 76), (106, 105, 103, 100), (51, 50, 61, 58), (76, 82, 81, 77), (41, 47, 98, 99), (88, 89, 92, 85), (93, 75, 45, 46), (94, 96, 78, 75), (63, 62, 53, 52), (43, 45, 79, 80), (45, 75, 77, 79), (79, 84, 83, 80), (85, 92, 91, 86), (47, 48, 97, 98), (80, 83, 82, 76), (100, 102, 104, 106), (95, 40, 44, 96), (94, 98, 97), (94, 99, 98), (94, 75, 93), (94, 95, 96), (94, 97, 95), (125, 130, 131, 124), (87, 90, 89, 88), (105, 107, 101, 103), (100, 103, 101, 102), (66, 49, 55, 65), (118, 121, 119, 120), (129, 128, 127, 126), (42, 94, 93, 46), (50, 56, 59, 61), (121, 112, 114, 119), (51, 58, 63, 52), (123, 125, 124, 122), (112, 115, 113, 114), (108, 111, 109, 110), (130, 116, 117, 131), (71, 68, 70, 72), (126, 127, 111, 108), (32, 35, 33, 34), (24, 27, 25, 26), (48, 40, 95, 97), (44, 43, 78, 96), (74, 71, 72, 73), (8, 11, 9, 10), (0, 2, 132, 133), (6, 4, 135, 134), (4, 0, 133, 135)])
_uv = me_cube.uv_layers.new(name='UVMap')
_uv.uv.foreach_set('vector', [0.375, 0.0, 0.625, 0.0, 0.625, 0.25, 0.375, 0.25, 0.375, 0.25, 0.625, 0.25, 0.625, 0.5, 0.375, 0.5, 0.375, 0.5, 0.625, 0.5, 0.625, 0.75, 0.375, 0.75, 0.375, 0.75, 0.625, 0.75, 0.625, 1.0, 0.375, 1.0, 0.375, 0.25, 0.375, 0.5, 0.375, 0.5, 0.375, 0.25, 0.625, 0.5, 0.875, 0.5, 0.875, 0.75, 0.625, 0.75, 0.0, 0.0, 0.0, 0.0, 0.0, 0.0, 0.0, 0.0, 0.0, 0.0, 0.0, 0.0, 0.0, 0.0, 0.0, 0.0, 0.0, 0.0, 0.0, 0.0, 0.0, 0.0, 0.0, 0.0, 0.0, 0.0, 0.0, 0.0, 0.0, 0.0, 0.0, 0.0, 0.0, 0.0, 0.0, 0.0, 0.0, 0.0, 0.0, 0.0, 0.0, 0.0, 0.0, 0.0, 0.0, 0.0, 0.0, 0.0, 0.0, 0.0, 0.0, 0.0, 0.0, 0.0, 0.0, 0.0, 0.0, 0.0, 0.0, 0.0, 0.0, 0.0, 0.0, 0.0, 0.0, 0.0, 0.0, 0.0, 0.0, 0.0, 0.0, 0.0, 0.0, 0.0, 0.0, 0.0, 0.0, 0.0, 0.0, 0.0, 0.0, 0.0, 0.0, 0.0, 0.0, 0.0, 0.0, 0.0, 0.0, 0.0, 0.0, 0.0, 0.0, 0.0, 0.0, 0.0, 0.0, 0.0, 0.0, 0.0, 0.0, 0.0, 0.0, 0.0, 0.0, 0.0, 0.0, 0.0, 0.0, 0.0, 0.0, 0.0, 0.0, 0.0, 0.0, 0.0, 0.0, 0.0, 0.0, 0.0, 0.0, 0.0, 0.0, 0.0, 0.0, 0.0, 0.0, 0.0, 0.0, 0.0, 0.0, 0.0, 0.0, 0.0, 0.0, 0.0, 0.0, 0.0, 0.0, 0.0, 0.0, 0.0, 0.0, 0.0, 0.0, 0.0, 0.0, 0.0, 0.0, 0.0, 0.0, 0.0, 0.0, 0.0, 0.0, 0.0, 0.0, 0.0, 0.0, 0.0, 0.0, 0.0, 0.0, 0.0, 0.0, 0.0, 0.0, 0.0, 0.0, 0.0, 0.0, 0.0, 0.0, 0.0, 0.0, 0.0, 0.0, 0.0, 0.0, 0.0, 0.0, 0.0, 0.0, 0.0, 0.0, 0.0, 0.0, 0.0, 0.0, 0.0, 0.0, 0.0, 0.0, 0.0, 0.0, 0.0, 0.0, 0.0, 0.0, 0.0, 0.0, 0.0, 0.0, 0.0, 0.0, 0.0, 0.0, 0.0, 0.0, 0.0, 0.0, 0.0, 0.0, 0.0, 0.0, 0.0, 0.0, 0.0, 0.0, 0.0, 0.0, 0.0, 0.0, 0.0, 0.0, 0.0, 0.0, 0.0, 0.0, 0.0, 0.0, 0.0, 0.0, 0.0, 0.0, 0.0, 0.0, 0.0, 0.0, 0.0, 0.0, 0.0, 0.0, 0.0, 0.0, 0.0, 0.0, 0.0, 0.0, 0.0, 0.0, 0.0, 0.0, 0.0, 0.0, 0.0, 0.0, 0.0, 0.0, 0.0, 0.0, 0.0, 0.0, 0.0, 0.0, 0.0, 0.0, 0.0, 0.0, 0.0, 0.0, 0.0, 0.0, 0.0, 0.0, 0.0, 0.0, 0.0, 0.0, 0.0, 0.0, 0.0, 0.0, 0.0, 0.0, 0.0, 0.0, 0.0, 0.0, 0.0, 0.0, 0.0, 0.0, 0.0, 0.0, 0.0, 0.0, 0.0, 0.0, 0.0, 0.0, 0.0, 0.0, 0.0, 0.0, 0.0, 0.0, 0.0, 0.0, 0.0, 0.0, 0.0, 0.0, 0.0, 0.0, 0.0, 0.0, 0.0, 0.0, 0.0, 0.0, 0.0, 0.0, 0.0, 0.0, 0.0, 0.0, 0.0, 0.0, 0.0, 0.0, 0.0, 0.0, 0.0, 0.0, 0.0, 0.0, 0.0, 0.0, 0.0, 0.0, 0.0, 0.0, 0.0, 0.0, 0.0, 0.0, 0.0, 0.0, 0.0, 0.0, 0.0, 0.0, 0.0, 0.0, 0.0, 0.0, 0.0, 0.0, 0.0, 0.0, 0.0, 0.0, 0.0, 0.0, 0.0, 0.0, 0.0, 0.0, 0.0, 0.0, 0.0, 0.0, 0.0, 0.0, 0.0, 0.0, 0.0, 0.0, 0.0, 0.0, 0.0, 0.0, 0.0, 0.0, 0.0, 0.0, 0.0, 0.0, 0.0, 0.0, 0.0, 0.0, 0.0, 0.0, 0.0, 0.0, 0.0, 0.0, 0.0, 0.0, 0.0, 0.0, 0.0, 0.0, 0.0, 0.0, 0.0, 0.0, 0.0, 0.0, 0.0, 0.0, 0.0, 0.0, 0.0, 0.0, 0.0, 0.0, 0.0, 0.0, 0.0, 0.0, 0.0, 0.0, 0.0, 0.0, 0.0, 0.0, 0.0, 0.0, 0.0, 0.0, 0.0, 0.0, 0.0, 0.0, 0.0, 0.0, 0.0, 0.0, 0.0, 0.0, 0.0, 0.0, 0.0, 0.0, 0.0, 0.0, 0.0, 0.0, 0.0, 0.0, 0.0, 0.0, 0.0, 0.0, 0.0, 0.0, 0.0, 0.0, 0.0, 0.0, 0.0, 0.0, 0.0, 0.0, 0.0, 0.0, 0.0, 0.0, 0.0, 0.0, 0.0, 0.0, 0.0, 0.0, 0.0, 0.0, 0.0, 0.0, 0.0, 0.0, 0.0, 0.0, 0.0, 0.0, 0.0, 0.0, 0.0, 0.0, 0.0, 0.0, 0.0, 0.0, 0.0, 0.0, 0.0, 0.0, 0.0, 0.0, 0.0, 0.0, 0.0, 0.0, 0.0, 0.0, 0.0, 0.0, 0.0, 0.0, 0.0, 0.0, 0.0, 0.0, 0.0, 0.0, 0.0, 0.0, 0.0, 0.0, 0.0, 0.0, 0.0, 0.0, 0.0, 0.0, 0.0, 0.0, 0.0, 0.0, 0.0, 0.0, 0.0, 0.0, 0.0, 0.0, 0.0, 0.0, 0.0, 0.0, 0.0, 0.0, 0.0, 0.0, 0.0, 0.0, 0.0, 0.0, 0.0, 0.0, 0.0, 0.0, 0.0, 0.0, 0.0, 0.0, 0.0, 0.0, 0.0, 0.0, 0.0, 0.0, 0.0, 0.0, 0.0, 0.0, 0.0, 0.0, 0.0, 0.0, 0.0, 0.0, 0.0, 0.0, 0.0, 0.0, 0.0, 0.0, 0.0, 0.0, 0.0, 0.0, 0.0, 0.0, 0.0, 0.0, 0.0, 0.0, 0.0, 0.0, 0.0, 0.0, 0.0, 0.0, 0.0, 0.0, 0.0, 0.0, 0.0, 0.0, 0.0, 0.0, 0.0, 0.0, 0.0, 0.0, 0.0, 0.0, 0.0, 0.0, 0.0, 0.0, 0.0, 0.0, 0.0, 0.0, 0.0, 0.0, 0.0, 0.0, 0.0, 0.0, 0.0, 0.0, 0.0, 0.0, 0.0, 0.0, 0.0, 0.0, 0.0, 0.0, 0.0, 0.0, 0.0, 0.0, 0.0, 0.0, 0.0, 0.0, 0.0, 0.0, 0.0, 0.0, 0.0, 0.0, 0.0, 0.0, 0.0, 0.0, 0.0, 0.0, 0.0, 0.0, 0.0, 0.0, 0.0, 0.0, 0.0, 0.0, 0.0, 0.0, 0.0, 0.0, 0.0, 0.0, 0.0, 0.0, 0.0, 0.0, 0.0, 0.0, 0.0, 0.0, 0.0, 0.0, 0.0, 0.0, 0.0, 0.0, 0.0, 0.0, 0.0, 0.0, 0.0, 0.0, 0.0, 0.0, 0.0, 0.0, 0.0, 0.0, 0.0, 0.0, 0.0, 0.0, 0.0, 0.0, 0.0, 0.0, 0.0, 0.0, 0.0, 0.0, 0.0, 0.0, 0.0, 0.0, 0.0, 0.0, 0.0, 0.0, 0.0, 0.0, 0.0, 0.0, 0.0, 0.0, 0.0, 0.0, 0.0, 0.0, 0.0, 0.0, 0.0, 0.0, 0.0, 0.0, 0.0, 0.0, 0.0, 0.0, 0.0, 0.0, 0.0, 0.0, 0.0, 0.0, 0.0, 0.0, 0.0, 0.0, 0.0, 0.0, 0.0, 0.0, 0.0, 0.0, 0.0, 0.0, 0.0, 0.0, 0.0, 0.0, 0.0, 0.0, 0.0, 0.0, 0.0, 0.0, 0.0, 0.0, 0.0, 0.0, 0.0, 0.0, 0.0, 0.0, 0.0, 0.0, 0.0, 0.0, 0.0, 0.0, 0.0, 0.0, 0.0, 0.0, 0.0, 0.0, 0.0, 0.0, 0.0, 0.0, 0.0, 0.0, 0.0, 0.0, 0.0, 0.0, 0.0, 0.0, 0.0, 0.0, 0.0, 0.0, 0.0, 0.0, 0.0, 0.0, 0.0, 0.0, 0.0, 0.0, 0.0, 0.0, 0.0, 0.375, 0.0, 0.375, 0.25, 0.375, 0.25, 0.375, 0.0, 0.375, 0.5, 0.375, 0.75, 0.375, 0.75, 0.375, 0.5, 0.375, 0.75, 0.375, 1.0, 0.375, 1.0, 0.375, 0.75])
_uv.active_render = True
_uv = me_cube.uv_layers.new(name='Float2')
_uv.uv.foreach_set('vector', [0.0, 0.0, 0.0, 0.0, 0.0, 0.0, 0.0, 0.0, 0.0, 0.0, 0.0, 0.0, 0.0, 0.0, 0.0, 0.0, 0.0, 0.0, 0.0, 0.0, 0.0, 0.0, 0.0, 0.0, 0.0, 0.0, 0.0, 0.0, 0.0, 0.0, 0.0, 0.0, 0.0, 0.0, 0.0, 0.0, 0.0, 0.0, 0.0, 0.0, 0.0, 0.0, 0.0, 0.0, 0.0, 0.0, 0.0, 0.0, 2.0, 0.0, 1.967, 0.0, 1.967, -1.0, 2.0, -1.0, 6.0, 0.0, 6.0, 0.008333, 5.0, 0.008333, 5.0, 0.0, 5.067, 0.0, 5.067, 0.008333, 6.067, 0.008333, 6.067, 0.0, 5.0, -1.0, 5.0, 0.0, 6.0, 0.0, 6.0, -1.0, 5.0, 0.0, 5.0, -1.0, 6.0, -1.0, 6.0, 0.0, -2.0, -1.0, -1.967, -1.0, -1.967, 0.0, -2.0, 0.0, 2.0, 0.0, 1.967, 0.0, 1.967, -1.0, 2.0, -1.0, 5.0, 0.0, 5.0, 0.008333, 4.0, 0.008333, 4.0, 0.0, 4.0, 0.0, 4.0, 0.008333, 5.0, 0.008333, 5.0, 0.0, 4.0, -1.0, 4.0, 0.0, 5.0, 0.0, 5.0, -1.0, 4.0, 0.0, 4.0, -1.0, 5.0, -1.0, 5.0, 0.0, 0.9479, 0.8234, 0.9579, 0.8234, 0.9579, 0.8334, 0.9479, 0.8334, 0.9483, 0.8239, 0.9583, 0.8239, 0.9583, 0.8339, 0.9483, 0.8339, 0.9483, 0.8239, 0.9583, 0.8239, 0.9583, 0.8339, 0.9483, 0.8339, 0.9483, 0.8239, 0.9583, 0.8239, 0.9583, 0.8339, 0.9483, 0.8339, 0.9483, 0.8239, 0.9583, 0.8239, 0.9583, 0.8339, 0.9483, 0.8339, 0.9483, 0.8239, 0.9583, 0.8239, 0.9583, 0.8339, 0.9483, 0.8339, 0.9479, 0.8234, 0.9579, 0.8234, 0.9579, 0.8334, 0.9479, 0.8334, 0.9483, 0.8239, 0.9583, 0.8239, 0.9583, 0.8339, 0.9483, 0.8339, 0.9483, 0.8239, 0.9583, 0.8239, 0.9583, 0.8339, 0.9483, 0.8339, 0.9483, 0.8239, 0.9583, 0.8239, 0.9583, 0.8339, 0.9483, 0.8339, 0.9483, 0.8239, 0.9583, 0.8239, 0.9583, 0.8339, 0.9483, 0.8339, 0.9483, 0.8239, 0.9583, 0.8239, 0.9583, 0.8339, 0.9483, 0.8339, 0.9479, 0.8234, 0.9579, 0.8234, 0.9579, 0.8334, 0.9479, 0.8334, 0.9523, 0.7601, 0.9623, 0.7601, 0.9623, 0.7701, 0.9523, 0.7601, 0.9623, 0.7601, 0.9623, 0.7701, 0.9523, 0.7601, 0.9623, 0.7601, 0.9623, 0.7701, 0.9523, 0.7601, 0.9623, 0.7601, 0.9623, 0.7701, 0.9523, 0.7601, 0.9623, 0.7601, 0.9623, 0.7701, 0.9523, 0.7601, 0.9623, 0.7601, 0.9623, 0.7701, 0.9523, 0.7601, 0.9623, 0.7601, 0.9623, 0.7701, 0.9523, 0.7601, 0.9623, 0.7601, 0.9623, 0.7701, 0.9523, 0.7701, 0.9523, 0.7601, 0.9623, 0.7601, 0.9623, 0.7701, 0.9523, 0.7601, 0.9623, 0.7601, 0.9623, 0.7701, 0.9523, 0.7601, 0.9623, 0.7601, 0.9623, 0.7701, 0.9523, 0.7601, 0.9623, 0.7601, 0.9623, 0.7701, 0.9523, 0.7601, 0.9623, 0.7601, 0.9623, 0.7701, 0.9523, 0.7601, 0.9623, 0.7601, 0.9623, 0.7701, 0.9523, 0.7601, 0.9623, 0.7601, 0.9623, 0.7701, 0.9523, 0.7601, 0.9623, 0.7601, 0.9623, 0.7701, 0.9523, 0.7601, 0.9623, 0.7601, 0.9623, 0.7701, 0.9523, 0.7701, 0.9523, 0.7601, 0.9623, 0.7601, 0.9623, 0.7701, 0.9523, 0.7701, 0.9523, 0.7601, 0.9623, 0.7601, 0.9623, 0.7701, 0.9523, 0.7701, 0.9523, 0.7601, 0.9623, 0.7601, 0.9623, 0.7701, 0.9523, 0.7701, 0.9523, 0.7601, 0.9623, 0.7601, 0.9623, 0.7701, 0.9523, 0.7701, 0.9523, 0.7601, 0.9623, 0.7601, 0.9623, 0.7701, 0.9523, 0.7701, 0.9523, 0.7601, 0.9623, 0.7601, 0.9623, 0.7701, 0.9523, 0.7701, 0.9523, 0.7601, 0.9623, 0.7601, 0.9623, 0.7701, 0.9523, 0.7701, 0.9523, 0.7601, 0.9623, 0.7601, 0.9623, 0.7701, 0.9523, 0.7701, 0.9523, 0.7601, 0.9623, 0.7601, 0.9623, 0.7701, 0.9523, 0.7701, 0.9523, 0.7601, 0.9623, 0.7601, 0.9623, 0.7701, 0.9523, 0.7701, 0.9523, 0.7601, 0.9623, 0.7601, 0.9623, 0.7701, 0.9523, 0.7701, 0.9523, 0.7601, 0.9623, 0.7601, 0.9623, 0.7701, 0.9523, 0.7701, 0.9523, 0.7601, 0.9623, 0.7601, 0.9623, 0.7701, 0.9523, 0.7701, 0.9483, 0.8239, 0.9583, 0.8239, 0.9583, 0.8339, 0.9483, 0.8339, 0.9483, 0.8239, 0.9583, 0.8239, 0.9583, 0.8339, 0.9483, 0.8339, 0.9523, 0.7601, 0.9623, 0.7601, 0.9623, 0.7701, 0.9523, 0.7701, 0.9523, 0.7601, 0.9623, 0.7601, 0.9623, 0.7701, 0.9523, 0.7701, 0.9523, 0.7601, 0.9623, 0.7601, 0.9623, 0.7701, 0.9523, 0.7701, 0.9523, 0.7601, 0.9623, 0.7601, 0.9623, 0.7701, 0.9523, 0.7701, 0.9523, 0.7601, 0.9623, 0.7601, 0.9623, 0.7701, 0.9523, 0.7701, 0.9523, 0.7601, 0.9623, 0.7601, 0.9623, 0.7701, 0.9523, 0.7701, 0.9523, 0.7601, 0.9623, 0.7601, 0.9623, 0.7701, 0.9523, 0.7701, 0.9523, 0.7601, 0.9623, 0.7601, 0.9623, 0.7701, 0.9523, 0.7701, 0.9523, 0.7601, 0.9623, 0.7601, 0.9623, 0.7701, 0.9523, 0.7701, 0.9523, 0.7601, 0.9623, 0.7601, 0.9623, 0.7701, 0.9523, 0.7701, 0.9523, 0.7601, 0.9623, 0.7601, 0.9623, 0.7701, 0.9523, 0.7701, 0.9523, 0.7601, 0.9623, 0.7601, 0.9623, 0.7701, 0.9523, 0.7701, 0.9523, 0.7601, 0.9623, 0.7601, 0.9623, 0.7701, 0.9523, 0.7701, 0.9523, 0.7601, 0.9623, 0.7601, 0.9623, 0.7701, 0.9523, 0.7701, 0.9523, 0.7601, 0.9623, 0.7601, 0.9623, 0.7701, 0.9523, 0.7701, 0.9523, 0.7601, 0.9623, 0.7601, 0.9623, 0.7701, 0.9523, 0.7701, 0.9523, 0.7601, 0.9623, 0.7601, 0.9623, 0.7701, 0.9523, 0.7701, 0.9523, 0.7601, 0.9623, 0.7601, 0.9623, 0.7701, 0.9523, 0.7701, 0.9523, 0.7601, 0.9623, 0.7601, 0.9623, 0.7701, 0.9523, 0.7701, 0.9523, 0.7601, 0.9623, 0.7601, 0.9623, 0.7701, 0.9523, 0.7701, 0.9523, 0.7601, 0.9623, 0.7601, 0.9623, 0.7701, 0.9523, 0.7701, 0.9523, 0.7601, 0.9623, 0.7601, 0.9623, 0.7701, 0.9523, 0.7701, 0.9523, 0.7601, 0.9623, 0.7601, 0.9623, 0.7701, 0.9523, 0.7601, 0.9623, 0.7601, 0.9623, 0.7701, 0.9523, 0.7601, 0.9623, 0.7601, 0.9623, 0.7701, 0.9523, 0.7601, 0.9623, 0.7601, 0.9623, 0.7701, 0.9523, 0.7601, 0.9623, 0.7601, 0.9623, 0.7701, 0.9483, 0.8239, 0.9583, 0.8239, 0.9583, 0.8339, 0.9483, 0.8339, 0.9523, 0.7601, 0.9623, 0.7601, 0.9623, 0.7701, 0.9523, 0.7701, 0.9523, 0.7601, 0.9623, 0.7601, 0.9623, 0.7701, 0.9523, 0.7701, 0.9523, 0.7601, 0.9623, 0.7601, 0.9623, 0.7701, 0.9523, 0.7701, 0.9523, 0.7601, 0.9623, 0.7601, 0.9623, 0.7701, 0.9523, 0.7701, 0.9483, 0.8239, 0.9583, 0.8239, 0.9583, 0.8339, 0.9483, 0.8339, 0.9479, 0.8234, 0.9579, 0.8234, 0.9579, 0.8334, 0.9479, 0.8334, 0.9523, 0.7601, 0.9623, 0.7601, 0.9623, 0.7701, 0.9523, 0.7701, 0.9523, 0.7601, 0.9623, 0.7601, 0.9623, 0.7701, 0.9523, 0.7701, 0.9483, 0.8239, 0.9583, 0.8239, 0.9583, 0.8339, 0.9483, 0.8339, 0.9523, 0.7601, 0.9623, 0.7601, 0.9623, 0.7701, 0.9523, 0.7701, 0.9483, 0.8239, 0.9583, 0.8239, 0.9583, 0.8339, 0.9483, 0.8339, 0.9483, 0.8239, 0.9583, 0.8239, 0.9583, 0.8339, 0.9483, 0.8339, 0.9479, 0.8234, 0.9579, 0.8234, 0.9579, 0.8334, 0.9479, 0.8334, 0.9483, 0.8239, 0.9583, 0.8239, 0.9583, 0.8339, 0.9483, 0.8339, 0.9523, 0.7601, 0.9623, 0.7601, 0.9623, 0.7701, 0.9523, 0.7701, 0.9479, 0.8234, 0.9579, 0.8234, 0.9579, 0.8334, 0.9479, 0.8334, 0.9483, 0.8239, 0.9583, 0.8239, 0.9583, 0.8339, 0.9483, 0.8339, 0.9483, 0.8239, 0.9583, 0.8239, 0.9583, 0.8339, 0.9483, 0.8339, 0.9523, 0.7601, 0.9623, 0.7601, 0.9623, 0.7701, 0.9523, 0.7701, 0.9523, 0.7601, 0.9623, 0.7601, 0.9623, 0.7701, 0.9523, 0.7701, 0.9523, 0.7601, 0.9623, 0.7601, 0.9623, 0.7701, 0.9523, 0.7701, -2.0, -1.0, -1.967, -1.0, -1.967, 0.0, -2.0, 0.0, 0.0, 0.0, 0.0, 0.0, 0.0, 0.0, 0.0, 0.0, 0.0, 0.0, 0.0, 0.0, 0.0, 0.0, 0.0, 0.0, 0.0, 0.0, 0.0, 0.0, 0.0, 0.0, 0.0, 0.0])
me_cube.materials.append(mat_sel)
me_cube.update()
me_cube.normals_split_custom_set([tuple(v) for v in zip(*[iter([-1.0, 0.0, 0.0, -1.0, 0.0, 0.0, -1.0, 0.0, 0.0, -1.0, 0.0, 0.0, 0.0, 1.0, 0.0, 0.0, 1.0, 0.0, 0.0, 1.0, 0.0, 0.0, 1.0, 0.0, 1.0, 0.0, 0.0, 1.0, 0.0, 0.0, 1.0, 0.0, 0.0, 1.0, 0.0, 0.0, 0.0, -1.0, 0.0, 0.0, -1.0, 0.0, 0.0, -1.0, 0.0, 0.0, -1.0, 0.0, 0.0, 0.0, -1.0, 0.0, 0.0, -1.0, 0.0, 0.0, -1.0, 0.0, 0.0, -1.0, 0.0, 0.0, 1.0, 0.0, 0.0, 1.0, 0.0, 0.0, 1.0, 0.0, 0.0, 1.0, -1.272e-07, 1.0, 0.0, -1.272e-07, 1.0, 0.0, -1.272e-07, 1.0, 0.0, -1.272e-07, 1.0, 0.0, 1.0, 0.0, 0.0, 1.0, 0.0, 0.0, 1.0, 0.0, 0.0, 1.0, 0.0, 0.0, -1.0, -2.543e-07, 0.0, -1.0, -2.543e-07, 0.0, -1.0, -2.543e-07, 0.0, -1.0, -2.543e-07, 0.0, -4.239e-09, 0.0, -1.0, -4.239e-09, 0.0, -1.0, -4.239e-09, 0.0, -1.0, -4.239e-09, 0.0, -1.0, 2.119e-09, 0.0, 1.0, 2.119e-09, 0.0, 1.0, 2.119e-09, 0.0, 1.0, 2.119e-09, 0.0, 1.0, 0.0, -1.0, 0.0, 0.0, -1.0, 0.0, 0.0, -1.0, 0.0, 0.0, -1.0, 0.0, 0.0, 1.0, 0.0, 0.0, 1.0, 0.0, 0.0, 1.0, 0.0, 0.0, 1.0, 0.0, 1.0, 0.0, 0.0, 1.0, 0.0, 0.0, 1.0, 0.0, 0.0, 1.0, 0.0, 0.0, -1.0, 0.0, 0.0, -1.0, 0.0, 0.0, -1.0, 0.0, 0.0, -1.0, 0.0, 0.0, 0.0, 0.0, -1.0, 0.0, 0.0, -1.0, 0.0, 0.0, -1.0, 0.0, 0.0, -1.0, 0.0, 0.0, 1.0, 0.0, 0.0, 1.0, 0.0, 0.0, 1.0, 0.0, 0.0, 1.0, 0.0, 0.0, 1.0, 0.0, 0.0, 1.0, 0.0, 0.0, 1.0, 0.0, 0.0, 1.0, 0.0, 1.0, 0.0, 0.0, 1.0, 0.0, 0.0, 1.0, 0.0, 0.0, 1.0, 0.0, 1.0, 1.589e-07, 0.0, 1.0, 1.589e-07, 0.0, 1.0, 1.589e-07, 0.0, 1.0, 1.589e-07, 0.0, -1.0, -1.589e-07, 0.0, -1.0, -1.589e-07, 0.0, -1.0, -1.589e-07, 0.0, -1.0, -1.589e-07, 0.0, 0.0, 0.0, -1.0, 0.0, 0.0, -1.0, 0.0, 0.0, -1.0, 0.0, 0.0, -1.0, 0.0, 0.0, 1.0, 0.0, 0.0, 1.0, 0.0, 0.0, 1.0, 0.0, 0.0, 1.0, 0.0, 0.0, -1.0, 0.0, 0.0, -1.0, 0.0, 0.0, -1.0, 0.0, 0.0, -1.0, 0.0, 1.0, 0.0, 0.0, 1.0, 0.0, 0.0, 1.0, 0.0, 0.0, 1.0, 0.0, 1.0, 2.384e-07, 0.0, 1.0, 2.384e-07, 0.0, 1.0, 2.384e-07, 0.0, 1.0, 2.384e-07, 0.0, -1.0, -2.384e-07, 0.0, -1.0, -2.384e-07, 0.0, -1.0, -2.384e-07, 0.0, -1.0, -2.384e-07, 0.0, 0.0, 0.0, -1.0, 0.0, 0.0, -1.0, 0.0, 0.0, -1.0, 0.0, 0.0, -1.0, 0.0, 0.0, 1.0, 0.0, 0.0, 1.0, 0.0, 0.0, 1.0, 0.0, 0.0, 1.0, -1.0, -1.639e-07, 0.0, -1.0, -1.639e-07, 0.0, -1.0, -1.639e-07, 0.0, -1.0, -1.639e-07, 0.0, 1.0, 0.0, 0.0, 0.9991, -0.02918, -0.02918, 1.0, 0.0, 0.0, 1.0, 6.864e-05, 3.337e-05, 1.0, -1.773e-05, 0.001373, 1.0, 6.864e-05, 3.337e-05, 1.0, 0.0, 0.0, 1.0, 0.0, 0.0, 1.0, 0.0, 0.0, 1.0, 0.0, 0.0, 0.9993, -0.0365, -0.009122, 0.9991, 0.03915, -0.01305, 1.0, 0.0, 0.0, 0.9985, -0.05337, 0.01333, 0.9993, 0.03191, -0.01994, 1.0, 0.0, 1.431e-06, 0.9991, -0.02918, -0.02918, 1.0, 0.0, 1.431e-06, 1.0, 0.0, -2.146e-06, 1.0, 0.0, -2.146e-06, 1.0, 0.0, -2.146e-06, 0.008478, 0.9985, 0.0549, -0.00109, 0.9981, 0.06151, -0.001248, 0.9981, 0.06238, 0.0005057, 0.998, 0.06295, 1.0, 0.0, 9.537e-07, 1.0, -0.000143, 0.001432, 1.0, 0.0, 9.537e-07, 1.0, -2.179e-06, 0.0, 0.9993, -0.03646, -0.009106, 0.9991, 0.03914, -0.01305, 1.0, 5.089e-06, -5.087e-06, 0.9985, -0.05336, 0.01334, 0.9993, 0.03187, -0.01992, -1.0, 0.0, 2.182e-06, -0.9993, 0.03645, -0.009108, -0.9991, -0.03915, -0.01305, -1.0, 0.0, 0.0, -0.9985, 0.05337, 0.01333, -0.9993, -0.03187, -0.01991, -1.0, -7.632e-05, 3.434e-05, -1.0, -7.611e-05, 0.001472, -1.0, -7.632e-05, 3.434e-05, -1.0, 0.0, -2.146e-06, -1.0, 0.0, -2.146e-06, -1.0, 0.0, -2.146e-06, -1.0, -9.535e-07, -4.768e-07, -0.9991, 0.02918, -0.02918, -1.0, -9.535e-07, -4.768e-07, 1.0, 9.537e-07, 3.636e-05, 1.0, 9.537e-07, 3.636e-05, 0.9999, 0.008002, 0.008035, 1.0, -0.0008786, 0.00105, 0.9999, 0.008644, 0.008093, 1.0, -0.00122, 0.0007609, 1.0, 1.589e-07, 3.576e-07, 1.0, 1.589e-07, 3.576e-07, -1.0, -6.358e-07, 3.672e-05, -1.0, -6.358e-07, 3.672e-05, -0.9999, -0.007999, 0.008037, -1.0, 0.0002359, 0.001455, -0.7071, -8.435e-08, 0.7071, -0.7071, -8.435e-08, 0.7071, -0.7071, -8.435e-08, 0.7071, -0.7071, -8.435e-08, 0.7071, 0.0, 1.0, 0.0, 0.0, 1.0, 0.0, 0.0, 1.0, 0.0, 0.0, 1.0, 0.0, 0.0, -1.0, 0.0, 0.0, -1.0, 0.0, 0.0, -1.0, 0.0, 0.0, -1.0, 0.0, -3.631e-06, 0.2788, 0.9604, -0.05501, 0.2421, 0.9687, -3.623e-06, 0.2022, 0.9793, 0.03757, 0.2423, 0.9695, -5.722e-06, -1.0, -0.001383, -5.722e-06, -1.0, 7.629e-06, -5.722e-06, -1.0, 7.629e-06, -0.001204, -1.0, 7.629e-06, 0.9924, -0.0008215, 0.1228, 0.9933, 0.007809, 0.1152, 0.9923, 0.001294, 0.124, 0.9921, -8.343e-05, 0.1254, -0.9923, 0.00149, -0.124, -0.9912, -0.007746, -0.1322, -0.9924, -0.0006253, -0.1234, -0.9924, 8.944e-05, -0.1227, -0.008058, -0.9985, 0.05378, 0.0002734, -0.9981, 0.06089, 0.001528, -0.9981, 0.06236, -7.078e-05, -0.998, 0.06364, 0.0, -0.7071, 0.7071, -0.04126, -0.7065, 0.7065, 0.0, -0.7449, 0.6671, 0.0, -0.7071, 0.7071, 0.0, 1.0, 0.0, -0.0008389, 1.0, 0.001168, 0.008001, 0.9999, 0.007998, 0.0, 1.0, 0.0, -3.815e-06, 1.0, -0.001294, -3.815e-06, 1.0, 0.0, -3.815e-06, 1.0, 0.0, 0.0004708, 1.0, -0.0004745, 2.819e-07, 0.9336, 0.3584, -0.1373, 0.886, 0.443, -4.875e-08, 0.8246, 0.5658, 0.09697, 0.8902, 0.4451, 1.235e-06, -0.8246, -0.5657, 0.09731, -0.8903, -0.445, 1.571e-06, -0.9336, -0.3584, -0.1372, -0.886, -0.4428, 0.7071, 1.265e-07, -0.7071, 0.7071, 1.265e-07, -0.7071, 0.7071, 1.265e-07, -0.7071, 0.7071, 1.265e-07, -0.7071, -0.7071, -4.212e-08, -0.7071, -0.7071, -4.212e-08, -0.7071, -0.7071, -4.212e-08, -0.7071, -0.7071, -4.212e-08, -0.7071, 2.697e-06, 0.7071, 0.7071, 0.04127, 0.7065, 0.7065, 2.619e-06, 0.7449, 0.6671, 2.697e-06, 0.7071, 0.7071, 0.0, 1.0, 0.0, 0.0, 1.0, 0.0, 0.0, 1.0, 0.0, 0.0, 1.0, 0.0, -0.9924, 0.0006359, 0.1231, -0.9933, -0.008154, 0.1155, -0.9923, -0.0009108, 0.124, -0.9921, 8.012e-05, 0.1253, 0.007879, 0.9985, 0.05349, -0.0007035, 0.9981, 0.06144, -0.001205, 0.9981, 0.0624, 0.0002081, 0.998, 0.06335, -0.7071, -8.436e-08, 0.7071, -0.7071, -8.436e-08, 0.7071, -0.7071, -8.436e-08, 0.7071, -0.7071, -8.436e-08, 0.7071, 0.0, -0.7071, 0.7071, -0.04126, -0.7065, 0.7065, 0.0, -0.7449, 0.6671, 0.0, -0.7071, 0.7071, -1.0, -5.212e-09, -0.0009108, -1.0, 0.0, 0.0, -1.0, 0.0, 0.0, -1.0, 0.00139, 0.0, 0.0, -0.2022, 0.9793, -0.03762, -0.2423, 0.9695, 0.0, -0.2788, 0.9604, 0.055, -0.2421, 0.9687, 1.153e-07, -1.0, -0.001373, 0.0, -1.0, 1.716e-05, 0.0, -1.0, 1.716e-05, -0.001294, -1.0, 1.716e-05, 3.814e-06, -1.0, -5.721e-06, 0.000703, -1.0, 0.0009676, -0.007995, -0.9999, 0.007995, 3.814e-06, -1.0, -5.721e-06, -1.0, 3.179e-07, 0.0, -1.0, 3.179e-07, 0.0, -0.9999, -0.00833, 0.008415, -1.0, 0.001017, 0.000634, 8.964e-05, -1.0, 9.918e-05, 0.001576, -1.0, 9.918e-05, -0.008002, -0.9999, 0.008742, 8.964e-05, -1.0, 9.918e-05, 0.9922, -0.001081, -0.1248, 0.9912, 0.007744, -0.1322, 0.9923, 0.001196, -0.124, 0.9924, -8.886e-05, -0.1227, -0.008483, -0.9985, 0.0549, 0.0009358, -0.9981, 0.06163, 0.001244, -0.9981, 0.06238, 0.0001346, -0.998, 0.06347, 1.0, -6.68e-06, -0.00126, 1.0, -6.676e-06, -6.151e-05, 1.0, -6.676e-06, -6.151e-05, 1.0, -0.001397, -6.151e-05, 1.0, -3.401e-07, -0.001294, 1.0, -3.179e-07, 3.032e-12, 1.0, -3.179e-07, 3.032e-12, 1.0, -0.001295, 3.032e-12, 1.849e-06, 0.2787, 0.9604, -0.055, 0.242, 0.9687, 1.848e-06, 0.2021, 0.9794, 0.03758, 0.2422, 0.9695, -1.14e-07, 1.0, -0.001394, 7.275e-12, 1.0, -3.814e-06, 7.275e-12, 1.0, -3.814e-06, 0.0009108, 1.0, -3.814e-06, 0.7071, 1.264e-07, 0.7071, 0.7071, 1.264e-07, 0.7071, 0.7071, 1.264e-07, 0.7071, 0.7071, 1.264e-07, 0.7071, 1.706e-06, 0.8944, 0.4472, 1.706e-06, 0.8944, 0.4472, 1.706e-06, 0.8944, 0.4472, 1.706e-06, 0.8944, 0.4472, -1.0, 0.0, 0.0, -0.9993, 0.03645, -0.009106, -0.9991, -0.03915, -0.01305, -1.0, 0.0, 0.0, -0.9985, 0.05336, 0.01334, -0.9993, -0.03186, -0.01992, -1.0, 0.0, 0.0, -1.0, 0.0001192, 0.001193, -1.0, 0.0, 0.0, -1.0, 0.0, 0.0, -1.0, 0.0, 0.0, -1.0, 0.0, 0.0, -1.0, 0.0, 0.0, -0.9991, 0.02918, -0.02918, -1.0, 0.0, 0.0, 1.001e-07, 0.3584, -0.9336, -0.1372, 0.443, -0.886, -6.498e-08, 0.5659, -0.8245, 0.09697, 0.4451, -0.8902, -1.0, -0.0004675, -0.0005366, -1.0, 6.994e-06, -6.199e-05, -1.0, 6.994e-06, -6.199e-05, -1.0, 0.001397, -6.199e-05, -0.7071, -9.483e-08, -0.7071, -0.7071, -9.483e-08, -0.7071, -0.7071, -9.483e-08, -0.7071, -0.7071, -9.483e-08, -0.7071, 0.0, -1.0, 0.0, 0.0, -1.0, 0.0, 0.0, -1.0, 0.0, 0.0, -1.0, 0.0, 1.706e-06, 0.8944, 0.4472, 1.706e-06, 0.8944, 0.4472, 1.706e-06, 0.8944, 0.4472, 1.706e-06, 0.8944, 0.4472, -3.265e-08, 0.3584, 0.9336, 0.1373, 0.443, 0.886, -2.667e-07, 0.5658, 0.8246, -0.09697, 0.4451, 0.8902, 0.0, -1.0, 0.0, 0.0, -1.0, 0.0, 0.0, -1.0, 0.0, 0.0, -1.0, 0.0, 0.0, -0.8944, 0.4472, 0.0, -0.8944, 0.4472, 0.0, -0.8944, 0.4472, 0.0, -0.8944, 0.4472, 0.0, -0.2021, 0.9794, -0.03757, -0.2422, 0.9695, 0.0, -0.2786, 0.9604, 0.05501, -0.242, 0.9687, 3.25e-08, -0.5658, 0.8246, 0.09697, -0.4451, 0.8902, 3.265e-08, -0.3584, 0.9336, -0.1373, -0.443, 0.886, 0.0, -0.8944, 0.4472, 0.0, -0.8944, 0.4472, 0.0, -0.8944, 0.4472, 0.0, -0.8944, 0.4472, -4.847e-07, 0.8246, -0.5658, -0.09697, 0.8902, -0.4451, -1.633e-08, 0.9336, -0.3583, 0.1373, 0.886, -0.443, 6.531e-08, -0.9336, 0.3584, 0.1374, -0.8859, 0.443, -1.691e-07, -0.8246, 0.5657, -0.09697, -0.8902, 0.4451, 0.0, 1.0, 0.0, 0.0, 1.0, 0.0, 0.0, 1.0, 0.0, 0.0, 1.0, 0.0, 1.358e-06, -0.5659, -0.8245, -0.09678, -0.4453, -0.8901, 1.6e-06, -0.3582, -0.9336, 0.1374, -0.4432, -0.8858, 0.7071, 1.054e-07, -0.7071, 0.7071, 1.054e-07, -0.7071, 0.7071, 1.054e-07, -0.7071, 0.7071, 1.054e-07, -0.7071, 1.0, 1.639e-07, 0.0, 1.0, 1.639e-07, 0.0, 1.0, 1.639e-07, 0.0, 1.0, 1.639e-07, 0.0, 0.0, -1.0, 0.0, 0.0, -1.0, 0.0, 0.0, -1.0, 0.0, 0.0, -1.0, 0.0, 0.0, -1.0, 0.0, 0.0, -1.0, 0.0, 0.0, -1.0, 0.0, 0.0, -1.0, 0.0, 1.347e-06, 0.7449, 0.6671, 1.349e-06, 0.7071, 0.7071, 1.349e-06, 0.7071, 0.7071, 0.04126, 0.7065, 0.7065, 8.774e-05, 1.0, -0.0001125, -0.0009701, 1.0, 0.0006332, 0.008502, 0.9999, 0.008218, 8.774e-05, 1.0, -0.0001125, 0.7071, 7.372e-08, 0.7071, 0.7071, 7.372e-08, 0.7071, 0.7071, 7.372e-08, 0.7071, 0.7071, 7.372e-08, 0.7071, 6.358e-08, -1.0, 0.0, 6.358e-08, -1.0, 0.0, 6.358e-08, -1.0, 0.0, 6.358e-08, -1.0, 0.0, -1.379e-06, 0.0, -1.0, -1.379e-06, 0.0, -1.0, -1.379e-06, 0.0, -1.0, -1.379e-06, 0.0, -1.0, 1.379e-06, 0.0, -1.0, 1.379e-06, 0.0, -1.0, 1.379e-06, 0.0, -1.0, 1.379e-06, 0.0, -1.0, 0.0, 0.0, -1.0, 0.0, 0.0, -1.0, 0.0, 0.0, -1.0, 0.0, 0.0, -1.0])] * 3)])
arm_dummy_skeleton = bpy.data.armatures.new('Dummy Skeleton')  # bones are not reproduced

# ---- objects
ob_dummy_skeleton = bpy.data.objects.new('Dummy Skeleton', arm_dummy_skeleton)
ob_conveyor_track_ref = bpy.data.objects.new('conveyor_track_ref', me_conveyor_track_ref)
ob_block_flat_3quart_ref = bpy.data.objects.new('block_flat_3quart_ref', me_block_flat_3quart_ref)
ob_conveyor_belt_sel = bpy.data.objects.new('conveyor_belt_sel', me_cube)

# ---- transforms, parenting, visibility, modifiers, constraints
ob_dummy_skeleton.location = (0.0, 0.0, 0.0)
ob_conveyor_track_ref.location = (0.0, 0.0, 0.0)
_vg = ob_conveyor_track_ref.vertex_groups.new(name='static_prop')
_vg.add([0, 1, 2, 3, 4, 5, 6, 7, 8, 9, 10, 11, 12, 13, 14, 15, 16, 17, 18, 19, 20, 21, 22, 23, 24, 25, 26, 27, 28, 29, 30, 31, 32, 33, 34, 35, 36, 37, 38, 39, 40, 41, 42, 43, 44, 45, 46, 47, 48, 49, 50, 51, 52, 53, 54, 55, 56, 57, 58, 59, 60, 61, 62, 63, 64, 65, 66, 67, 68, 69, 70, 71, 72, 73, 74, 75, 76, 77, 78, 79, 80, 81, 82, 83, 84, 85, 86, 87, 88, 89, 90, 91, 92, 93, 94, 95, 96, 97, 98, 99, 100, 101, 102, 103, 104, 105, 106, 107, 108, 109, 110, 111, 112, 113, 114, 115, 116, 117, 118, 119, 120, 121, 122, 123], 1.0, 'REPLACE')
_m = ob_conveyor_track_ref.modifiers.new('Armature', 'ARMATURE')
_m.object = ob_dummy_skeleton
_m = ob_conveyor_track_ref.modifiers.new('Smooth by Angle.001', 'NODES')
_m.node_group = ng_smooth_by_angle_001
_gi = [s.identifier for s in ng_smooth_by_angle_001.interface.items_tree if s.item_type == 'SOCKET' and s.in_out == 'INPUT']
_m[_gi[1]] = 1.1  # Angle
_m.use_pin_to_last = True
_m.show_group_selector = False
ob_block_flat_3quart_ref.location = (0.0, 0.0, 0.0)
_vg = ob_block_flat_3quart_ref.vertex_groups.new(name='static_prop')
_m = ob_block_flat_3quart_ref.modifiers.new('Armature', 'ARMATURE')
_m.object = ob_dummy_skeleton
ob_conveyor_belt_sel.location = (0.0, 0.0, 0.0)
ob_conveyor_belt_sel.scale = (128.0, 128.0, 128.0)

# ---- collection membership
scene.collection.objects.link(ob_dummy_skeleton)
col_conveyor_belt_ref.objects.link(ob_conveyor_track_ref)
col_conveyor_belt_ref.objects.link(ob_block_flat_3quart_ref)
col_conveyor_belt_sel.objects.link(ob_conveyor_belt_sel)

# ---- scene / render settings (as saved in the file)
scene.frame_start = 1; scene.frame_end = 250; scene.frame_set(0)
scene.render.engine = 'BLENDER_EEVEE_NEXT'
bpy.context.view_layer.update()

# ---- added for rendering (the .blend has no active camera and no usable light): camera, sun
cam_auto = bpy.data.cameras.new('AutoCamera')
cam_auto.lens = 50.0
cam_auto.sensor_width = 36.0
cam_auto.clip_end = 4284.76
ob_auto_camera = bpy.data.objects.new('AutoCamera', cam_auto)
scene.collection.objects.link(ob_auto_camera)
ob_auto_camera.location = (244.147, -260.977, 195.318)
ob_auto_camera.rotation_euler = (1.09748, -7.21219e-08, 0.694738)
scene.camera = ob_auto_camera
light_auto_sun = bpy.data.lights.new('AutoSun', 'SUN')
light_auto_sun.energy = 3.0
light_auto_sun.angle = 0.0523599
ob_auto_sun = bpy.data.objects.new('AutoSun', light_auto_sun)
scene.collection.objects.link(ob_auto_sun)
ob_auto_sun.rotation_euler = (0.872665, 0.174533, 0.523599)
bpy.context.view_layer.update()
